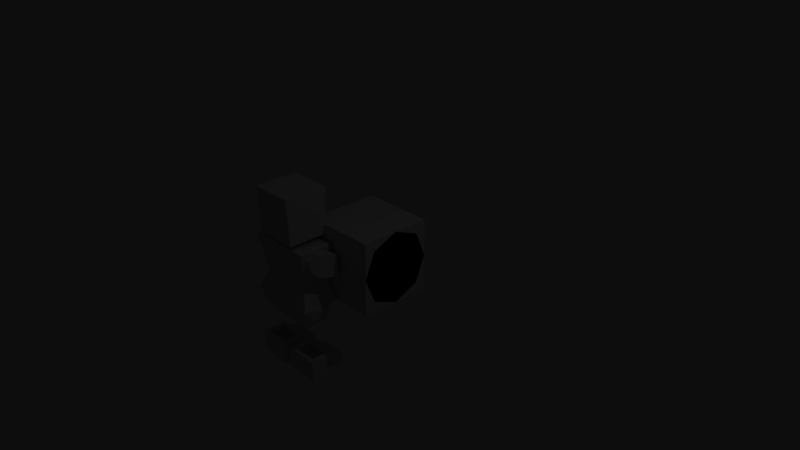 # Source: shapes.blend  (saved by Blender 2.79.0; exported with 4.5.12 LTS)
import bpy
from mathutils import Matrix  # noqa: F401  (used for matrix-valued properties, if any)

bpy.ops.wm.read_factory_settings(use_empty=True)
scene = bpy.context.scene
scene.name = 'Scene'

# ---- collections
col_collection_1 = bpy.data.collections.new('Collection 1'); scene.collection.children.link(col_collection_1)

# ---- materials (node trees are filled in below, after node groups)
mat_blank = bpy.data.materials.new('blank')
mat_blank.alpha_threshold = 0.0
mat_blank.use_transparent_shadow = False
mat_blank.roughness = 0.5
mat_blank.line_color = (0.0, 0.0, 0.0, 1.0)
mat_none = bpy.data.materials.new('None')
mat_none.alpha_threshold = 0.0
mat_none.use_transparent_shadow = False
mat_none.specular_color = (0.8, 0.8, 0.8)
mat_none.roughness = 0.5
mat_none.specular_intensity = 1.0

# ---- material node trees

# ---- world
world_world = bpy.data.worlds.new('World'); scene.world = world_world
world_world.color = (0.05088, 0.05088, 0.05088)
world_world.use_sun_shadow = False
world_world.sun_shadow_jitter_overblur = 0.0
world_world.cycles.sampling_method = 'MANUAL'

# ---- cameras
cam_camera = bpy.data.cameras.new('Camera')
cam_camera.clip_end = 100.0
cam_camera.lens = 35.0
cam_camera.sensor_width = 32.0
cam_camera.sensor_height = 18.0
cam_camera.ortho_scale = 7.314
cam_camera.dof.focus_distance = 0.0
cam_camera.dof.aperture_fstop = 128.0

# ---- lights
light_lamp = bpy.data.lights.new('Lamp', 'POINT')
light_lamp.transmission_factor = 0.0
light_lamp.cutoff_distance = 30.0
light_lamp.energy = 100.0
light_lamp.shadow_buffer_clip_start = 1.001
light_lamp.shadow_soft_size = 0.1
light_lamp.shadow_maximum_resolution = 0.006
light_lamp.use_absolute_resolution = True

# ---- meshes
me_icosphere = bpy.data.meshes.new('Icosphere')
me_icosphere.from_pydata([(1.11e-16, -0.5, -3.775e-08), (0.3618, -0.2236, 0.2629), (-0.1382, -0.2236, 0.4253), (-0.4472, -0.2236, -1.688e-08), (-0.1382, -0.2236, -0.4253), (0.3618, -0.2236, -0.2629), (0.1382, 0.2236, 0.4253), (-0.3618, 0.2236, 0.2629), (-0.3618, 0.2236, -0.2629), (0.1382, 0.2236, -0.4253), (0.4472, 0.2236, 1.688e-08), (-1.11e-16, 0.5, 3.775e-08), (-0.08123, -0.4253, 0.25), (0.2127, -0.4253, 0.1545), (0.1314, -0.2629, 0.4045), (0.4253, -0.2629, -1.985e-08), (0.2127, -0.4253, -0.1545), (-0.2629, -0.4253, -3.211e-08), (-0.3441, -0.2629, 0.25), (-0.08123, -0.4253, -0.25), (-0.3441, -0.2629, -0.25), (0.1314, -0.2629, -0.4045), (0.4755, -1.166e-08, 0.1545), (0.4755, 1.166e-08, -0.1545), (-1.11e-16, -3.775e-08, 0.5), (0.2939, -3.054e-08, 0.4045), (-0.4755, -1.166e-08, 0.1545), (-0.2939, -3.054e-08, 0.4045), (-0.2939, 3.054e-08, -0.4045), (-0.4755, 1.166e-08, -0.1545), (0.2939, 3.054e-08, -0.4045), (1.11e-16, 3.775e-08, -0.5), (0.3441, 0.2629, 0.25), (-0.1314, 0.2629, 0.4045), (-0.4253, 0.2629, 1.985e-08), (-0.1314, 0.2629, -0.4045), (0.3441, 0.2629, -0.25), (0.08123, 0.4253, 0.25), (0.2629, 0.4253, 3.211e-08), (-0.2127, 0.4253, 0.1545), (-0.2127, 0.4253, -0.1545), (0.08123, 0.4253, -0.25)], [], [(0, 13, 12), (1, 13, 15), (0, 12, 17), (0, 17, 19), (0, 19, 16), (1, 15, 22), (2, 14, 24), (3, 18, 26), (4, 20, 28), (5, 21, 30), (1, 22, 25), (2, 24, 27), (3, 26, 29), (4, 28, 31), (5, 30, 23), (6, 32, 37), (7, 33, 39), (8, 34, 40), (9, 35, 41), (10, 36, 38), (38, 41, 11), (38, 36, 41), (36, 9, 41), (41, 40, 11), (41, 35, 40), (35, 8, 40), (40, 39, 11), (40, 34, 39), (34, 7, 39), (39, 37, 11), (39, 33, 37), (33, 6, 37), (37, 38, 11), (37, 32, 38), (32, 10, 38), (23, 36, 10), (23, 30, 36), (30, 9, 36), (31, 35, 9), (31, 28, 35), (28, 8, 35), (29, 34, 8), (29, 26, 34), (26, 7, 34), (27, 33, 7), (27, 24, 33), (24, 6, 33), (25, 32, 6), (25, 22, 32), (22, 10, 32), (30, 31, 9), (30, 21, 31), (21, 4, 31), (28, 29, 8), (28, 20, 29), (20, 3, 29), (26, 27, 7), (26, 18, 27), (18, 2, 27), (24, 25, 6), (24, 14, 25), (14, 1, 25), (22, 23, 10), (22, 15, 23), (15, 5, 23), (16, 21, 5), (16, 19, 21), (19, 4, 21), (19, 20, 4), (19, 17, 20), (17, 3, 20), (17, 18, 3), (17, 12, 18), (12, 2, 18), (15, 16, 5), (15, 13, 16), (13, 0, 16), (12, 14, 2), (12, 13, 14), (13, 1, 14)])
me_icosphere.materials.append(mat_blank)
me_icosphere.use_remesh_preserve_volume = False
me_icosphere.use_remesh_preserve_attributes = False
me_icosphere.use_mirror_vertex_groups = False
me_icosphere.update()
me_cube_003 = bpy.data.meshes.new('Cube.003')
me_cube_003.from_pydata([(0.2, -0.05, -0.05), (-0.5, -0.05, -0.05), (-0.5, 0.05, -0.05), (0.2, 0.05, -0.05), (0.2, -0.05, 0.05), (-0.5, -0.05, 0.05), (-0.5, 0.05, 0.05), (0.2, 0.05, 0.05), (0.2, -0.348, -0.348), (0.2, 0.348, -0.348), (0.2, -0.348, 0.348), (0.2, 0.348, 0.348), (0.5, -1.454e-06, 1.102e-06), (0.2, -0.116, -0.348), (0.2, 0.116, -0.348), (0.2, -0.348, -0.116), (0.2, -0.348, 0.116), (0.2, 0.348, -0.116), (0.2, 0.348, 0.116), (0.2, -0.116, 0.348), (0.2, 0.116, 0.348), (0.2, -0.174, 0.174), (0.2, -0.174, -0.174), (0.2, 0.174, 0.174), (0.2, 0.174, -0.174)], [], [(0, 1, 2, 3), (4, 7, 6, 5), (0, 4, 5, 1), (1, 5, 6, 2), (2, 6, 7, 3), (4, 0, 3, 7), (24, 17, 9, 14), (8, 13, 14, 9, 12), (11, 20, 19, 10, 12), (10, 16, 15, 8, 12), (9, 17, 18, 11, 12), (15, 22, 13, 8), (22, 24, 14, 13), (10, 19, 21, 16), (16, 21, 22, 15), (19, 20, 23, 21), (21, 23, 24, 22), (20, 11, 18, 23), (23, 18, 17, 24)])
me_cube_003.materials.append(mat_blank)
me_cube_003.use_remesh_preserve_volume = False
me_cube_003.use_remesh_preserve_attributes = False
me_cube_003.use_mirror_vertex_groups = False
me_cube_003.update()
me_cube_002 = bpy.data.meshes.new('Cube.002')
me_cube_002.from_pydata([(3.775e-08, -0.5, 1.11e-16), (0.1, -0.4, 7.55e-09), (2.265e-08, -0.3, 6.661e-17), (-0.1, -0.4, -7.55e-09), (5.339e-08, -0.3536, -0.3536), (0.1, -0.2828, -0.2828), (3.203e-08, -0.2121, -0.2121), (-0.1, -0.2828, -0.2828), (3.775e-08, -4.52e-08, -0.5), (0.1, -3.01e-08, -0.4), (2.265e-08, -3.01e-08, -0.3), (-0.1, -4.52e-08, -0.4), (-1.243e-14, 0.3536, -0.3536), (0.1, 0.2828, -0.2828), (-8.882e-15, 0.2121, -0.2121), (-0.1, 0.2828, -0.2828), (-3.775e-08, 0.5, -4.371e-08), (0.1, 0.4, -2.742e-08), (-2.265e-08, 0.3, -2.623e-08), (-0.1, 0.4, -4.252e-08), (-5.339e-08, 0.3536, 0.3536), (0.1, 0.2828, 0.2828), (-3.203e-08, 0.2121, 0.2121), (-0.1, 0.2828, 0.2828), (-3.775e-08, -4.52e-08, 0.5), (0.1, -3.01e-08, 0.4), (-2.265e-08, -3.01e-08, 0.3), (-0.1, -4.52e-08, 0.4), (-2.842e-14, -0.3536, 0.3536), (0.1, -0.2828, 0.2828), (-1.776e-14, -0.2121, 0.2121), (-0.1, -0.2828, 0.2828)], [], [(0, 4, 5, 1), (1, 5, 6, 2), (2, 6, 7, 3), (3, 7, 4, 0), (4, 8, 9, 5), (5, 9, 10, 6), (6, 10, 11, 7), (7, 11, 8, 4), (8, 12, 13, 9), (9, 13, 14, 10), (10, 14, 15, 11), (11, 15, 12, 8), (12, 16, 17, 13), (13, 17, 18, 14), (14, 18, 19, 15), (15, 19, 16, 12), (16, 20, 21, 17), (17, 21, 22, 18), (18, 22, 23, 19), (19, 23, 20, 16), (20, 24, 25, 21), (21, 25, 26, 22), (22, 26, 27, 23), (23, 27, 24, 20), (24, 28, 29, 25), (25, 29, 30, 26), (26, 30, 31, 27), (27, 31, 28, 24), (28, 0, 1, 29), (29, 1, 2, 30), (30, 2, 3, 31), (31, 3, 0, 28)])
me_cube_002.materials.append(mat_blank)
me_cube_002.use_remesh_preserve_volume = False
me_cube_002.use_remesh_preserve_attributes = False
me_cube_002.use_mirror_vertex_groups = False
me_cube_002.update()
me_cube_001 = bpy.data.meshes.new('Cube.001')
me_cube_001.from_pydata([(-0.5, -4.52e-08, -0.5), (0.5, 3.03e-08, -0.5), (-0.5, -0.3536, -0.3536), (0.5, -0.3536, -0.3536), (-0.5, -0.5, -1.589e-08), (0.5, -0.5, 5.96e-08), (-0.5, -0.3536, 0.3536), (0.5, -0.3536, 0.3536), (-0.5, -1.488e-09, 0.5), (0.5, 7.401e-08, 0.5), (-0.5, 0.3536, 0.3536), (0.5, 0.3536, 0.3536), (-0.5, 0.5, -4.371e-08), (0.5, 0.5, 3.179e-08), (-0.5, 0.3536, -0.3536), (0.5, 0.3536, -0.3536)], [], [(0, 1, 3, 2), (2, 3, 5, 4), (4, 5, 7, 6), (6, 7, 9, 8), (8, 9, 11, 10), (10, 11, 13, 12), (3, 1, 15, 13, 11, 9, 7, 5), (12, 13, 15, 14), (14, 15, 1, 0), (0, 2, 4, 6, 8, 10, 12, 14)])
me_cube_001.materials.append(mat_blank)
me_cube_001.use_remesh_preserve_volume = False
me_cube_001.use_remesh_preserve_attributes = False
me_cube_001.use_mirror_vertex_groups = False
me_cube_001.update()
me_player_base_mesh_042 = bpy.data.meshes.new('player_base_Mesh.042')
me_player_base_mesh_042.from_pydata([(-0.09258, -0.5659, 0.6246), (-0.09258, -0.5026, 0.7021), (-0.06531, -0.5659, 0.7796), (-0.1634, -0.5659, 1.03), (-0.09258, -0.5026, 0.8571), (-0.1634, -0.4331, 0.9048), (-0.09258, -0.5659, 0.9347), (-0.1634, -0.4331, 0.9048), (-0.09258, -0.5026, 0.7021), (-0.1634, -0.4331, 0.6545), (-0.09258, -0.5026, 0.8571), (-0.1634, -0.7941, 0.9431), (-0.09258, -0.5659, 0.9347), (-0.1634, -0.5659, 1.03), (-0.09258, -0.7062, 0.8809), (-0.1634, -0.7941, 0.6162), (-0.09258, -0.7062, 0.8809), (-0.1634, -0.7941, 0.9431), (-0.09258, -0.7062, 0.6784), (-0.1634, -0.5659, 0.5293), (-0.09258, -0.7062, 0.6784), (-0.1634, -0.7941, 0.6162), (-0.09258, -0.5659, 0.6246), (-0.9589, -0.4331, 0.6545), (-0.1634, -0.5659, 0.5293), (-0.9589, -0.5659, 0.5293), (-0.1634, -0.4331, 0.6545), (-0.9589, -0.4331, 0.9048), (-0.1634, -0.4331, 0.6545), (-0.9589, -0.4331, 0.6545), (-0.1634, -0.4331, 0.9048), (-0.9589, -0.5659, 1.03), (-0.1634, -0.4331, 0.9048), (-0.9589, -0.4331, 0.9048), (-0.1634, -0.5659, 1.03), (-0.9589, -0.7941, 0.9431), (-0.1634, -0.5659, 1.03), (-0.9589, -0.5659, 1.03), (-0.1634, -0.7941, 0.9431), (-0.9589, -0.7941, 0.6162), (-0.1634, -0.7941, 0.9431), (-0.9589, -0.7941, 0.9431), (-0.1634, -0.7941, 0.6162), (-0.9589, -0.5659, 0.5293), (-0.1634, -0.7941, 0.6162), (-0.9589, -0.7941, 0.6162), (-0.1634, -0.5659, 0.5293), (-1.03, -0.5026, 0.7021), (-0.9589, -0.5659, 0.5293), (-1.03, -0.5659, 0.6246), (-0.9589, -0.4331, 0.6545), (-1.03, -0.5026, 0.8571), (-0.9589, -0.4331, 0.6545), (-1.03, -0.5026, 0.7021), (-0.9589, -0.4331, 0.9048), (-1.03, -0.5659, 0.9347), (-0.9589, -0.4331, 0.9048), (-1.03, -0.5026, 0.8571), (-0.9589, -0.5659, 1.03), (-1.03, -0.7062, 0.8809), (-0.9589, -0.5659, 1.03), (-1.03, -0.5659, 0.9347), (-0.9589, -0.7941, 0.9431), (-1.03, -0.7062, 0.6784), (-0.9589, -0.7941, 0.9431), (-1.03, -0.7062, 0.8809), (-0.9589, -0.7941, 0.6162), (-1.03, -0.5659, 0.6246), (-0.9589, -0.7941, 0.6162), (-1.03, -0.7062, 0.6784), (-0.9589, -0.5659, 0.5293), (-0.09258, -0.5026, 0.7021), (-0.09258, -0.5026, 0.8571), (-0.06531, -0.5659, 0.7796), (-0.1634, -0.4331, 0.6545), (-0.09258, -0.5659, 0.6246), (-0.1634, -0.5659, 0.5293), (-0.09258, -0.5026, 0.7021), (-1.057, -0.5659, 0.7796), (-1.03, -0.5659, 0.6246), (-1.03, -0.7062, 0.6784), (-0.09258, -0.5026, 0.8571), (-0.09258, -0.5659, 0.9347), (-0.06531, -0.5659, 0.7796), (-1.057, -0.5659, 0.7796), (-1.03, -0.7062, 0.6784), (-1.03, -0.7062, 0.8809), (-0.09258, -0.5659, 0.9347), (-0.09258, -0.7062, 0.8809), (-0.06531, -0.5659, 0.7796), (-1.057, -0.5659, 0.7796), (-1.03, -0.7062, 0.8809), (-1.03, -0.5659, 0.9347), (-0.09258, -0.7062, 0.8809), (-0.09258, -0.7062, 0.6784), (-0.06531, -0.5659, 0.7796), (-1.057, -0.5659, 0.7796), (-1.03, -0.5659, 0.9347), (-1.03, -0.5026, 0.8571), (-0.09258, -0.7062, 0.6784), (-0.09258, -0.5659, 0.6246), (-0.06531, -0.5659, 0.7796), (-1.057, -0.5659, 0.7796), (-1.03, -0.5026, 0.8571), (-1.03, -0.5026, 0.7021), (-1.057, -0.5659, 0.7796), (-1.03, -0.5026, 0.7021), (-1.03, -0.5659, 0.6246), (-0.1707, -1.418, 0.3768), (-0.3358, -1.556, 0.3676), (-0.3358, -1.418, 0.3768), (-0.1707, -1.556, 0.3676), (-0.09726, -1.363, 0.4227), (-0.3358, -1.418, 0.3768), (-0.4459, -1.363, 0.4227), (-0.1707, -1.418, 0.3768), (-0.03762, -1.281, 0.6383), (-0.501, -1.244, 0.6383), (-0.03762, -1.244, 0.6383), (-0.501, -1.281, 0.6383), (-0.03762, -1.281, 0.6383), (-0.03762, -1.556, 0.9686), (-0.03762, -1.556, 0.6383), (-0.03762, -1.244, 0.9686), (-0.03762, -1.244, 0.6383), (-0.03762, -1.556, 0.9686), (-0.501, -1.556, 0.9686), (-0.03762, -1.556, 0.6383), (-0.501, -1.556, 0.6383), (-0.09726, -1.556, 0.4227), (-0.4459, -1.556, 0.4227), (-0.3358, -1.556, 0.3676), (-0.1707, -1.556, 0.3676), (-0.09726, -1.363, 0.4227), (-0.03762, -1.556, 0.6383), (-0.09726, -1.556, 0.4227), (-0.03762, -1.281, 0.6383), (-0.3358, -1.418, 0.3768), (-0.4459, -1.556, 0.4227), (-0.4459, -1.363, 0.4227), (-0.3358, -1.556, 0.3676), (-0.501, -1.556, 0.9686), (-0.501, -1.281, 0.6383), (-0.501, -1.556, 0.6383), (-0.501, -1.244, 0.9686), (-0.501, -1.244, 0.6383), (-0.501, -1.556, 0.6383), (-0.4459, -1.363, 0.4227), (-0.4459, -1.556, 0.4227), (-0.501, -1.281, 0.6383), (-0.1707, -1.418, 0.3768), (-0.09726, -1.556, 0.4227), (-0.1707, -1.556, 0.3676), (-0.09726, -1.363, 0.4227), (-0.4352, -1.374, 0.9217), (-0.1034, -1.245, 0.9217), (-0.1034, -1.374, 0.9217), (-0.4352, -1.245, 0.9217), (-0.4352, -1.374, 0.6852), (-0.4352, -1.245, 0.9217), (-0.4352, -1.374, 0.9217), (-0.4352, -1.245, 0.6852), (-0.03762, -1.556, 0.9686), (-0.501, -1.244, 0.9686), (-0.501, -1.556, 0.9686), (-0.03762, -1.244, 0.9686), (-0.1034, -1.374, 0.9217), (-0.4352, -1.374, 0.6852), (-0.4352, -1.374, 0.9217), (-0.1034, -1.374, 0.6852), (-0.1034, -1.374, 0.9217), (-0.1034, -1.245, 0.6852), (-0.1034, -1.374, 0.6852), (-0.1034, -1.245, 0.9217), (-0.4352, -1.245, 0.6852), (-0.1034, -1.374, 0.6852), (-0.1034, -1.245, 0.6852), (-0.4352, -1.374, 0.6852), (-0.501, -1.281, 0.6383), (-0.09726, -1.363, 0.4227), (-0.4459, -1.363, 0.4227), (-0.03762, -1.281, 0.6383), (-0.1034, -1.245, 0.6852), (-0.501, -1.244, 0.6383), (-0.4352, -1.245, 0.6852), (-0.03762, -1.244, 0.6383), (-0.1034, -1.245, 0.9217), (-0.03762, -1.244, 0.9686), (-0.4352, -1.245, 0.9217), (-0.501, -1.244, 0.9686), (-0.4616, 0.2784, 0.8783), (-0.6615, 0.5444, 0.8783), (-0.6615, 0.2784, 0.8783), (-0.4616, 0.5444, 0.8783), (-0.07667, -0.5267, 1.019), (-1.046, -0.5267, 0.5049), (-0.07667, -0.5267, 0.5049), (-1.046, -0.5267, 1.019), (-1.012, 0.2927, 1.0), (-0.1114, 0.2927, 0.5234), (-1.012, 0.2927, 0.5234), (-0.1114, 0.2927, 1.0), (-0.6615, 0.2784, 0.8783), (-0.6615, 0.5444, 0.6784), (-0.6615, 0.2784, 0.6784), (-0.6615, 0.5444, 0.8783), (-0.4616, 0.2784, 0.8783), (-0.4616, 0.5444, 0.6784), (-0.4616, 0.5444, 0.8783), (-0.4616, 0.2784, 0.6784), (-0.6615, 0.2784, 0.6784), (-0.4616, 0.5444, 0.6784), (-0.4616, 0.2784, 0.6784), (-0.6615, 0.5444, 0.6784), (-0.6615, 0.5444, 0.6784), (-0.4616, 0.5444, 0.8783), (-0.4616, 0.5444, 0.6784), (-0.6615, 0.5444, 0.8783), (-0.1114, 0.2927, 0.5234), (-0.4116, -0.2597, 0.521), (-1.012, 0.2927, 0.5234), (-0.1837, -0.2597, 0.521), (-0.07667, -0.5267, 0.5049), (-1.046, -0.5267, 0.5049), (-0.9193, -0.2597, 0.521), (-0.9193, -0.2589, 0.9262), (-0.4123, -0.2589, 0.9262), (-1.012, 0.2927, 1.0), (-0.1838, -0.2589, 0.9262), (-0.1114, 0.2927, 1.0), (-0.1838, -0.2589, 0.9262), (-0.1837, -0.2595, 0.6466), (-0.1114, 0.2927, 1.0), (-0.1837, -0.2597, 0.521), (-0.1114, 0.2927, 0.5234), (-0.1838, -0.2589, 0.9262), (-0.4123, -0.2589, 0.9262), (-0.07667, -0.5267, 1.019), (-0.9193, -0.2589, 0.9262), (-1.046, -0.5267, 1.019), (-0.1837, -0.2597, 0.521), (-0.1837, -0.2595, 0.6466), (-0.07667, -0.5267, 0.5049), (-0.1838, -0.2589, 0.9262), (-0.07667, -0.5267, 1.019), (-0.9193, -0.2597, 0.521), (-0.9193, -0.2592, 0.8005), (-1.012, 0.2927, 0.5234), (-0.9193, -0.2589, 0.9262), (-1.012, 0.2927, 1.0), (-0.9193, -0.2589, 0.9262), (-0.9193, -0.2592, 0.8005), (-1.046, -0.5267, 1.019), (-0.9193, -0.2597, 0.521), (-1.046, -0.5267, 0.5049), (-0.7878, -1.556, 0.3676), (-0.9529, -1.418, 0.3768), (-0.7878, -1.418, 0.3768), (-0.9529, -1.556, 0.3676), (-0.7878, -1.418, 0.3768), (-1.026, -1.363, 0.4227), (-0.6777, -1.363, 0.4227), (-0.9529, -1.418, 0.3768), (-0.6226, -1.244, 0.6383), (-1.086, -1.281, 0.6383), (-1.086, -1.244, 0.6383), (-0.6226, -1.281, 0.6383), (-1.086, -1.556, 0.9686), (-1.086, -1.281, 0.6383), (-1.086, -1.556, 0.6383), (-1.086, -1.244, 0.9686), (-1.086, -1.244, 0.6383), (-1.086, -1.556, 0.6383), (-1.026, -1.363, 0.4227), (-1.026, -1.556, 0.4227), (-1.086, -1.281, 0.6383), (-0.6777, -1.556, 0.4227), (-0.7878, -1.418, 0.3768), (-0.6777, -1.363, 0.4227), (-0.7878, -1.556, 0.3676), (-0.6226, -1.281, 0.6383), (-0.6226, -1.556, 0.9686), (-0.6226, -1.556, 0.6383), (-0.6226, -1.244, 0.9686), (-0.6226, -1.244, 0.6383), (-0.9529, -1.556, 0.3676), (-0.7878, -1.556, 0.3676), (-1.026, -1.556, 0.4227), (-0.6777, -1.556, 0.4227), (-0.6226, -1.556, 0.6383), (-1.086, -1.556, 0.6383), (-0.6226, -1.556, 0.9686), (-1.086, -1.556, 0.9686), (-0.6777, -1.363, 0.4227), (-0.6226, -1.556, 0.6383), (-0.6777, -1.556, 0.4227), (-0.6226, -1.281, 0.6383), (-1.026, -1.556, 0.4227), (-0.9529, -1.418, 0.3768), (-0.9529, -1.556, 0.3676), (-1.026, -1.363, 0.4227), (-1.02, -1.245, 0.9217), (-0.6884, -1.374, 0.9217), (-1.02, -1.374, 0.9217), (-0.6884, -1.245, 0.9217), (-0.6884, -1.245, 0.9217), (-0.6884, -1.374, 0.6852), (-0.6884, -1.374, 0.9217), (-0.6884, -1.245, 0.6852), (-0.6226, -1.244, 0.9686), (-1.086, -1.556, 0.9686), (-0.6226, -1.556, 0.9686), (-1.086, -1.244, 0.9686), (-0.6884, -1.374, 0.6852), (-1.02, -1.374, 0.9217), (-0.6884, -1.374, 0.9217), (-1.02, -1.374, 0.6852), (-1.02, -1.245, 0.6852), (-1.02, -1.374, 0.9217), (-1.02, -1.374, 0.6852), (-1.02, -1.245, 0.9217), (-1.02, -1.374, 0.6852), (-0.6884, -1.245, 0.6852), (-1.02, -1.245, 0.6852), (-0.6884, -1.374, 0.6852), (-1.026, -1.363, 0.4227), (-0.6226, -1.281, 0.6383), (-0.6777, -1.363, 0.4227), (-1.086, -1.281, 0.6383), (-0.6884, -1.245, 0.9217), (-0.6226, -1.244, 0.9686), (-0.6884, -1.245, 0.6852), (-1.086, -1.244, 0.9686), (-1.02, -1.245, 0.9217), (-1.086, -1.244, 0.6383), (-1.02, -1.245, 0.6852), (-0.6226, -1.244, 0.6383), (-0.8615, 1.009, 1.07), (-0.2616, 0.3662, 1.036), (-0.2616, 1.009, 1.07), (-0.8615, 0.3662, 1.036), (-0.8615, 1.009, 0.47), (-0.2616, 0.3662, 0.5044), (-0.8615, 0.3662, 0.5044), (-0.2616, 1.009, 0.47), (-0.7174, 0.387, 0.6032), (-0.4058, 0.1976, 0.6032), (-0.7174, 0.1976, 0.6032), (-0.4058, 0.387, 0.6032), (-0.7174, 0.387, 0.9257), (-0.4058, 0.1976, 0.9257), (-0.4058, 0.387, 0.9257), (-0.7174, 0.1976, 0.9257), (-0.2616, 0.3662, 0.5044), (-0.2616, 1.009, 1.07), (-0.2616, 0.3662, 1.036), (-0.2616, 1.009, 0.47), (-0.2616, 1.009, 0.47), (-0.8615, 1.009, 1.07), (-0.2616, 1.009, 1.07), (-0.8615, 1.009, 0.47), (-0.8615, 1.009, 0.47), (-0.8615, 0.3662, 1.036), (-0.8615, 1.009, 1.07), (-0.8615, 0.3662, 0.5044), (-0.8615, 0.3662, 0.5044), (-0.2616, 0.3662, 1.036), (-0.8615, 0.3662, 1.036), (-0.2616, 0.3662, 0.5044), (-0.7174, 0.1976, 0.9257), (-0.7174, 0.387, 0.6032), (-0.7174, 0.1976, 0.6032), (-0.7174, 0.387, 0.9257), (-0.4058, 0.1976, 0.6032), (-0.4058, 0.387, 0.9257), (-0.4058, 0.1976, 0.9257), (-0.4058, 0.387, 0.6032), (-0.9833, -0.1452, 0.8111), (-1.171, 0.009905, 0.5428), (-0.954, 0.006278, 0.5599), (-1.2, -0.1415, 0.7939), (-0.9228, 0.2568, 0.7851), (-0.93, 0.2189, 0.869), (-0.9303, 0.2067, 0.6522), (-0.9833, -0.1452, 0.8111), (-0.9534, 0.08685, 0.9179), (-0.954, 0.006278, 0.5599), (-0.8156, 0.1892, 0.8201), (-0.9755, 0.08922, 0.8202), (-0.8156, 0.08923, 0.8201), (-0.9755, 0.1892, 0.8201), (-0.8156, 0.1892, 0.7202), (-0.9755, 0.1892, 0.8201), (-0.8156, 0.1892, 0.8201), (-0.9755, 0.1892, 0.7202), (-0.8156, 0.08923, 0.7202), (-0.9755, 0.1892, 0.7202), (-0.8156, 0.1892, 0.7202), (-0.9755, 0.08922, 0.7202), (-0.8156, 0.08923, 0.8201), (-0.9755, 0.08922, 0.7202), (-0.8156, 0.08923, 0.7202), (-0.9755, 0.08922, 0.8202), (-0.8156, 0.08923, 0.8201), (-0.8156, 0.1892, 0.7202), (-0.8156, 0.1892, 0.8201), (-0.8156, 0.08923, 0.7202), (-1.068, 0.2212, 0.8581), (-0.9534, 0.08685, 0.9179), (-0.93, 0.2189, 0.869), (-1.14, 0.08997, 0.9031), (-1.117, 0.2099, 0.6374), (-0.9228, 0.2568, 0.7851), (-0.9303, 0.2067, 0.6522), (-1.061, 0.2591, 0.7741), (-0.9534, 0.08685, 0.9179), (-1.2, -0.1415, 0.7939), (-0.9833, -0.1452, 0.8111), (-1.14, 0.08997, 0.9031), (-0.9228, 0.2568, 0.7851), (-1.068, 0.2212, 0.8581), (-0.93, 0.2189, 0.869), (-1.061, 0.2591, 0.7741), (-0.954, 0.006278, 0.5599), (-1.117, 0.2099, 0.6374), (-0.9303, 0.2067, 0.6522), (-1.171, 0.009905, 0.5428), (-1.2, -0.1415, 0.7939), (-1.117, 0.2099, 0.6374), (-1.171, 0.009905, 0.5428), (-1.14, 0.08997, 0.9031), (-1.061, 0.2591, 0.7741), (-1.068, 0.2212, 0.8581), (-1.273, -0.6216, 0.3547), (-1.355, -0.6344, 0.3871), (-1.352, -0.6094, 0.3548), (-1.277, -0.6466, 0.387), (-1.295, -0.7303, 0.3202), (-1.355, -0.6344, 0.3871), (-1.277, -0.6466, 0.387), (-1.372, -0.7156, 0.3222), (-1.38, -0.7657, 0.3869), (-1.295, -0.7303, 0.3202), (-1.303, -0.7803, 0.3849), (-1.372, -0.7156, 0.3222), (-1.28, -0.632, 0.1933), (-1.35, -0.5693, 0.1331), (-1.272, -0.5839, 0.1311), (-1.357, -0.6174, 0.1953), (-1.117, -0.6322, 0.243), (-1.079, -0.4306, 0.2729), (-1.108, -0.5695, 0.1619), (-1.088, -0.4933, 0.354), (-1.04, -0.6469, 0.2409), (-1.108, -0.5695, 0.1619), (-1.03, -0.5841, 0.1599), (-1.117, -0.6322, 0.243), (-1.34, -0.5362, 0.2602), (-1.28, -0.632, 0.1933), (-1.262, -0.5484, 0.2601), (-1.357, -0.6174, 0.1953), (-1.088, -0.4933, 0.354), (-1.04, -0.6469, 0.2409), (-1.011, -0.508, 0.3519), (-1.117, -0.6322, 0.243), (-1.283, -0.6571, 0.2256), (-1.344, -0.5612, 0.2926), (-1.266, -0.5734, 0.2925), (-1.361, -0.6424, 0.2277), (-1.352, -0.6094, 0.3548), (-1.291, -0.7052, 0.2878), (-1.273, -0.6216, 0.3547), (-1.369, -0.6906, 0.2899), (-1.369, -0.6906, 0.2899), (-1.283, -0.6571, 0.2256), (-1.291, -0.7052, 0.2878), (-1.361, -0.6424, 0.2277), (-1.34, -0.5362, 0.2602), (-1.266, -0.5734, 0.2925), (-1.344, -0.5612, 0.2926), (-1.262, -0.5484, 0.2601), (-1.363, -0.6845, 0.4518), (-1.372, -0.7156, 0.3222), (-1.38, -0.7657, 0.3869), (-1.355, -0.6344, 0.3871), (-1.326, -0.5076, 0.5931), (-1.311, -0.4094, 0.4663), (-1.352, -0.6094, 0.3548), (-1.344, -0.5612, 0.2926), (-1.361, -0.6424, 0.2277), (-1.369, -0.6906, 0.2899), (-1.34, -0.5362, 0.2602), (-1.296, -0.3112, 0.3394), (-1.35, -0.5693, 0.1331), (-1.357, -0.6174, 0.1953), (-1.291, -0.7052, 0.2878), (-1.283, -0.6571, 0.2256), (-1.273, -0.6216, 0.3547), (-1.266, -0.5734, 0.2925), (-1.28, -0.632, 0.1933), (-1.272, -0.5839, 0.1311), (-1.262, -0.5484, 0.2601), (-1.234, -0.4013, 0.277), (-1.241, -0.4495, 0.3392), (-1.264, -0.5978, 0.5307), (-1.277, -0.6466, 0.387), (-1.285, -0.6967, 0.4517), (-1.295, -0.7303, 0.3202), (-1.303, -0.7803, 0.3849), (-1.326, -0.5076, 0.5931), (-1.016, -0.5661, 0.585), (-1.311, -0.4094, 0.4663), (-0.9852, -0.3697, 0.3312), (-1.296, -0.3112, 0.3394), (-1.272, -0.5839, 0.1311), (-1.35, -0.5693, 0.1331), (-1.234, -0.4013, 0.277), (-1.296, -0.3112, 0.3394), (-0.9852, -0.3697, 0.3312), (-1.079, -0.4306, 0.2729), (-1.03, -0.5841, 0.1599), (-1.108, -0.5695, 0.1619), (-1.04, -0.6469, 0.2409), (-1.03, -0.5841, 0.1599), (-1.011, -0.508, 0.3519), (-0.9852, -0.3697, 0.3312), (-1.016, -0.5661, 0.585), (-1.031, -0.6417, 0.5246), (-1.031, -0.6417, 0.5246), (-1.016, -0.5661, 0.585), (-1.264, -0.5978, 0.5307), (-1.326, -0.5076, 0.5931), (-1.363, -0.6845, 0.4518), (-1.285, -0.6967, 0.4517), (-1.303, -0.7803, 0.3849), (-1.38, -0.7657, 0.3869), (-1.011, -0.508, 0.3519), (-1.031, -0.6417, 0.5246), (-1.088, -0.4933, 0.354), (-1.264, -0.5978, 0.5307), (-1.241, -0.4495, 0.3392), (-1.234, -0.4013, 0.277), (-1.079, -0.4306, 0.2729), (0.0479, 0.2201, 0.5672), (-0.1399, -0.08812, 0.5993), (-0.1692, 0.2041, 0.5743), (0.07723, -0.07209, 0.5922), (-0.1931, 0.07889, 0.928), (-0.2004, 0.1691, 0.9093), (-0.1928, 0.2472, 0.7907), (-0.1399, -0.08812, 0.5993), (-0.1692, 0.2041, 0.5743), (-0.1698, -0.03821, 0.8498), (-0.1476, 0.04226, 0.7943), (-0.3076, 0.101, 0.8752), (-0.3076, 0.04226, 0.7943), (-0.1476, 0.101, 0.8752), (-0.1476, 0.101, 0.8752), (-0.3076, 0.1819, 0.8165), (-0.3076, 0.101, 0.8752), (-0.1476, 0.1819, 0.8165), (-0.1476, 0.1819, 0.8165), (-0.3076, 0.1232, 0.7356), (-0.3076, 0.1819, 0.8165), (-0.1476, 0.1232, 0.7356), (-0.1476, 0.1232, 0.7356), (-0.3076, 0.04226, 0.7943), (-0.3076, 0.1232, 0.7356), (-0.1476, 0.04226, 0.7943), (-0.3076, 0.1819, 0.8165), (-0.3076, 0.04226, 0.7943), (-0.3076, 0.101, 0.8752), (-0.3076, 0.1232, 0.7356), (-0.1698, -0.03821, 0.8498), (-0.05507, 0.08908, 0.9234), (-0.1931, 0.07889, 0.928), (0.01729, -0.02439, 0.8437), (-0.2004, 0.1691, 0.9093), (-0.00577, 0.261, 0.7846), (-0.1928, 0.2472, 0.7907), (-0.06235, 0.1793, 0.9047), (0.07723, -0.07209, 0.5922), (-0.1698, -0.03821, 0.8498), (-0.1399, -0.08812, 0.5993), (0.01729, -0.02439, 0.8437), (-0.05507, 0.08908, 0.9234), (-0.2004, 0.1691, 0.9093), (-0.1931, 0.07889, 0.928), (-0.06235, 0.1793, 0.9047), (-0.00577, 0.261, 0.7846), (-0.1692, 0.2041, 0.5743), (-0.1928, 0.2472, 0.7907), (0.0479, 0.2201, 0.5672), (-0.00577, 0.261, 0.7846), (0.07723, -0.07209, 0.5922), (0.0479, 0.2201, 0.5672), (0.01729, -0.02439, 0.8437), (-0.06235, 0.1793, 0.9047), (-0.05507, 0.08908, 0.9234), (0.1407, -0.03563, -0.09881), (0.06477, 0.009396, -0.08694), (0.1432, 0.005291, -0.09608), (0.06231, -0.03153, -0.08966), (0.1407, -0.03563, -0.09881), (0.0545, -0.02387, -0.1976), (0.06231, -0.03153, -0.08966), (0.1332, -0.0282, -0.2036), (0.0545, -0.02387, -0.1976), (0.1282, -0.11, -0.2091), (0.04958, -0.1057, -0.2031), (0.1332, -0.0282, -0.2036), (0.1475, 0.211, -0.1877), (0.06414, 0.1367, -0.1869), (0.06887, 0.2154, -0.1817), (0.1428, 0.1323, -0.1929), (-0.0714, 0.2073, 0.0659), (-0.09054, 0.1175, -0.1202), (-0.08438, 0.22, -0.1133), (-0.07756, 0.1047, 0.05908), (-0.08438, 0.22, -0.1133), (-0.1692, 0.1218, -0.1142), (-0.163, 0.2244, -0.1073), (-0.09054, 0.1175, -0.1202), (0.06414, 0.1367, -0.1869), (0.1504, 0.1249, -0.08812), (0.07196, 0.129, -0.07897), (0.1428, 0.1323, -0.1929), (-0.1692, 0.1218, -0.1142), (-0.07756, 0.1047, 0.05908), (-0.1562, 0.1091, 0.06508), (-0.09054, 0.1175, -0.1202), (0.1479, 0.08399, -0.09085), (0.06169, 0.09575, -0.1897), (0.0695, 0.08809, -0.0817), (0.1404, 0.09142, -0.1957), (0.05696, 0.01705, -0.1949), (0.1432, 0.005291, -0.09608), (0.06477, 0.009396, -0.08694), (0.1356, 0.01272, -0.2009), (0.06169, 0.09575, -0.1897), (0.1356, 0.01272, -0.2009), (0.05696, 0.01705, -0.1949), (0.1404, 0.09142, -0.1957), (0.0695, 0.08809, -0.0817), (0.1504, 0.1249, -0.08812), (0.1479, 0.08399, -0.09085), (0.07196, 0.129, -0.07897), (0.06169, 0.09575, -0.1897), (0.06477, 0.009396, -0.08694), (0.0695, 0.08809, -0.0817), (0.05696, 0.01705, -0.1949), (0.05739, -0.1134, -0.09511), (0.0545, -0.02387, -0.1976), (0.04958, -0.1057, -0.2031), (0.06231, -0.03153, -0.08966), (0.06663, -0.1224, 0.03252), (0.0812, 0.12, 0.04866), (0.07196, 0.129, -0.07897), (0.08593, 0.1987, 0.0539), (0.06887, 0.2154, -0.1817), (0.06414, 0.1367, -0.1869), (0.162, 0.02688, 0.1347), (0.1407, -0.03563, -0.09881), (0.1432, 0.005291, -0.09608), (0.1524, -0.1337, 0.124), (0.1358, -0.1175, -0.1043), (0.1332, -0.0282, -0.2036), (0.1282, -0.11, -0.2091), (0.1428, 0.1323, -0.1929), (0.1475, 0.211, -0.1877), (0.1504, 0.1249, -0.08812), (0.1717, 0.1874, 0.1454), (0.1479, 0.08399, -0.09085), (0.1404, 0.09142, -0.1957), (0.1356, 0.01272, -0.2009), (0.1717, 0.1874, 0.1454), (-0.143, 0.2047, 0.1694), (0.162, 0.02688, 0.1347), (-0.1623, -0.1164, 0.148), (0.1524, -0.1337, 0.124), (0.06663, -0.1224, 0.03252), (-0.1623, -0.1164, 0.148), (-0.1694, -0.1094, 0.05053), (0.1524, -0.1337, 0.124), (0.1358, -0.1175, -0.1043), (0.05739, -0.1134, -0.09511), (0.04958, -0.1057, -0.2031), (0.1282, -0.11, -0.2091), (-0.08438, 0.22, -0.1133), (-0.163, 0.2244, -0.1073), (-0.0714, 0.2073, 0.0659), (-0.143, 0.2047, 0.1694), (0.08593, 0.1987, 0.0539), (0.1717, 0.1874, 0.1454), (0.1475, 0.211, -0.1877), (0.06887, 0.2154, -0.1817), (-0.1694, -0.1094, 0.05053), (-0.1623, -0.1164, 0.148), (-0.1562, 0.1091, 0.06508), (-0.143, 0.2047, 0.1694), (-0.163, 0.2244, -0.1073), (-0.1692, 0.1218, -0.1142), (-0.0714, 0.2073, 0.0659), (0.08593, 0.1987, 0.0539), (-0.07756, 0.1047, 0.05908), (0.0812, 0.12, 0.04866), (0.06663, -0.1224, 0.03252), (-0.1694, -0.1094, 0.05053), (-0.1562, 0.1091, 0.06508)], [], [(0, 1, 2), (3, 4, 5), (4, 3, 6), (7, 8, 9), (8, 7, 10), (11, 12, 13), (12, 11, 14), (15, 16, 17), (16, 15, 18), (19, 20, 21), (20, 19, 22), (23, 24, 25), (24, 23, 26), (27, 28, 29), (28, 27, 30), (31, 32, 33), (32, 31, 34), (35, 36, 37), (36, 35, 38), (39, 40, 41), (40, 39, 42), (43, 44, 45), (44, 43, 46), (47, 48, 49), (48, 47, 50), (51, 52, 53), (52, 51, 54), (55, 56, 57), (56, 55, 58), (59, 60, 61), (60, 59, 62), (63, 64, 65), (64, 63, 66), (67, 68, 69), (68, 67, 70), (71, 72, 73), (74, 75, 76), (75, 74, 77), (78, 79, 80), (81, 82, 83), (84, 85, 86), (87, 88, 89), (90, 91, 92), (93, 94, 95), (96, 97, 98), (99, 100, 101), (102, 103, 104), (105, 106, 107), (108, 109, 110), (109, 108, 111), (112, 113, 114), (113, 112, 115), (116, 117, 118), (117, 116, 119), (120, 121, 122), (121, 120, 123), (124, 123, 120), (125, 126, 127), (128, 127, 126), (127, 128, 129), (130, 129, 128), (131, 129, 130), (129, 131, 132), (133, 134, 135), (134, 133, 136), (137, 138, 139), (138, 137, 140), (141, 142, 143), (144, 142, 141), (142, 144, 145), (146, 147, 148), (147, 146, 149), (150, 151, 152), (151, 150, 153), (154, 155, 156), (155, 154, 157), (158, 159, 160), (159, 158, 161), (162, 163, 164), (163, 162, 165), (166, 167, 168), (167, 166, 169), (170, 171, 172), (171, 170, 173), (174, 175, 176), (175, 174, 177), (178, 179, 180), (179, 178, 181), (182, 183, 184), (183, 182, 185), (186, 185, 182), (185, 186, 187), (188, 187, 186), (187, 188, 189), (184, 189, 188), (189, 184, 183), (190, 191, 192), (191, 190, 193), (194, 195, 196), (195, 194, 197), (198, 199, 200), (199, 198, 201), (202, 203, 204), (203, 202, 205), (206, 207, 208), (207, 206, 209), (210, 211, 212), (211, 210, 213), (214, 215, 216), (215, 214, 217), (218, 219, 220), (221, 219, 218), (222, 219, 221), (223, 219, 222), (224, 219, 223), (219, 224, 220), (225, 226, 227), (228, 227, 226), (227, 228, 229), (230, 231, 232), (233, 232, 231), (232, 233, 234), (235, 236, 237), (238, 237, 236), (237, 238, 239), (240, 241, 242), (243, 242, 241), (242, 243, 244), (245, 246, 247), (248, 247, 246), (247, 248, 249), (250, 251, 252), (253, 252, 251), (252, 253, 254), (255, 256, 257), (256, 255, 258), (259, 260, 261), (260, 259, 262), (263, 264, 265), (264, 263, 266), (267, 268, 269), (270, 268, 267), (268, 270, 271), (272, 273, 274), (273, 272, 275), (276, 277, 278), (277, 276, 279), (280, 281, 282), (281, 280, 283), (284, 283, 280), (285, 286, 287), (288, 287, 286), (289, 287, 288), (287, 289, 290), (291, 290, 289), (290, 291, 292), (293, 294, 295), (294, 293, 296), (297, 298, 299), (298, 297, 300), (301, 302, 303), (302, 301, 304), (305, 306, 307), (306, 305, 308), (309, 310, 311), (310, 309, 312), (313, 314, 315), (314, 313, 316), (317, 318, 319), (318, 317, 320), (321, 322, 323), (322, 321, 324), (325, 326, 327), (326, 325, 328), (329, 330, 331), (330, 329, 332), (333, 332, 329), (332, 333, 334), (335, 334, 333), (334, 335, 336), (331, 336, 335), (336, 331, 330), (337, 338, 339), (338, 337, 340), (341, 342, 343), (342, 341, 344), (345, 346, 347), (346, 345, 348), (349, 350, 351), (350, 349, 352), (353, 354, 355), (354, 353, 356), (357, 358, 359), (358, 357, 360), (361, 362, 363), (362, 361, 364), (365, 366, 367), (366, 365, 368), (369, 370, 371), (370, 369, 372), (373, 374, 375), (374, 373, 376), (377, 378, 379), (378, 377, 380), (381, 382, 383), (384, 382, 385), (382, 384, 383), (386, 383, 384), (387, 388, 389), (388, 387, 390), (391, 392, 393), (392, 391, 394), (395, 396, 397), (396, 395, 398), (399, 400, 401), (400, 399, 402), (403, 404, 405), (404, 403, 406), (407, 408, 409), (408, 407, 410), (411, 412, 413), (412, 411, 414), (415, 416, 417), (416, 415, 418), (419, 420, 421), (420, 419, 422), (423, 424, 425), (424, 423, 426), (427, 428, 429), (430, 428, 427), (428, 430, 431), (432, 431, 430), (433, 434, 435), (434, 433, 436), (437, 438, 439), (438, 437, 440), (441, 442, 443), (442, 441, 444), (445, 446, 447), (446, 445, 448), (449, 450, 451), (450, 449, 452), (453, 454, 455), (454, 453, 456), (457, 458, 459), (458, 457, 460), (461, 462, 463), (462, 461, 464), (465, 466, 467), (466, 465, 468), (469, 470, 471), (470, 469, 472), (473, 474, 475), (474, 473, 476), (477, 478, 479), (478, 477, 480), (481, 482, 483), (482, 481, 484), (485, 484, 481), (486, 484, 485), (484, 486, 487), (488, 487, 486), (489, 487, 488), (487, 489, 490), (488, 486, 491), (492, 491, 486), (493, 491, 492), (491, 493, 494), (495, 496, 497), (498, 497, 496), (499, 500, 501), (502, 501, 500), (503, 501, 502), (501, 503, 498), (498, 503, 497), (504, 497, 503), (497, 504, 505), (506, 505, 504), (505, 506, 507), (508, 507, 506), (509, 510, 511), (512, 511, 510), (511, 512, 513), (514, 515, 516), (517, 516, 515), (518, 516, 517), (516, 518, 519), (520, 519, 518), (519, 520, 521), (522, 523, 524), (525, 524, 523), (526, 524, 525), (524, 526, 527), (528, 529, 530), (531, 530, 529), (532, 530, 531), (530, 532, 533), (533, 532, 534), (535, 534, 532), (536, 537, 538), (539, 538, 537), (540, 538, 539), (541, 538, 540), (538, 541, 542), (543, 544, 545), (544, 543, 546), (547, 548, 549), (550, 549, 551), (549, 550, 547), (552, 547, 550), (553, 554, 555), (554, 553, 556), (557, 558, 559), (558, 557, 560), (561, 562, 563), (562, 561, 564), (565, 566, 567), (566, 565, 568), (569, 570, 571), (570, 569, 572), (573, 574, 575), (574, 573, 576), (577, 578, 579), (578, 577, 580), (581, 582, 583), (582, 581, 584), (585, 586, 587), (586, 585, 588), (589, 590, 591), (590, 589, 592), (593, 594, 595), (594, 593, 596), (597, 596, 593), (596, 597, 598), (599, 600, 601), (600, 599, 602), (603, 604, 605), (604, 603, 606), (607, 608, 609), (608, 607, 610), (611, 612, 613), (612, 611, 614), (615, 616, 617), (616, 615, 618), (619, 620, 621), (620, 619, 622), (623, 624, 625), (624, 623, 626), (627, 628, 629), (628, 627, 630), (631, 632, 633), (632, 631, 634), (635, 636, 637), (636, 635, 638), (639, 640, 641), (640, 639, 642), (643, 644, 645), (644, 643, 646), (647, 648, 649), (648, 647, 650), (651, 652, 653), (652, 651, 654), (655, 654, 651), (654, 655, 648), (656, 648, 655), (648, 656, 649), (649, 656, 657), (658, 657, 656), (659, 657, 658), (657, 659, 660), (661, 662, 663), (664, 662, 661), (665, 662, 664), (662, 665, 666), (667, 666, 665), (668, 669, 670), (671, 670, 669), (661, 670, 671), (670, 661, 672), (663, 672, 661), (672, 663, 673), (674, 673, 663), (675, 676, 677), (678, 677, 676), (677, 678, 679), (680, 681, 682), (681, 680, 683), (683, 680, 684), (685, 684, 680), (686, 684, 685), (684, 686, 687), (688, 689, 690), (691, 690, 689), (690, 691, 692), (693, 692, 691), (694, 692, 693), (692, 694, 695), (696, 697, 698), (699, 698, 697), (700, 698, 699), (698, 700, 701), (702, 703, 704), (705, 704, 703), (706, 704, 705), (707, 704, 706), (704, 707, 708)])
me_player_base_mesh_042.polygons.foreach_set('use_smooth', [True] * 406)
_k = set([(0, 1), (0, 2), (1, 2), (3, 4), (3, 5), (3, 6), (4, 5), (4, 6), (7, 9), (7, 10), (8, 9), (8, 10), (11, 13), (11, 14), (12, 13), (12, 14), (15, 17), (15, 18), (16, 17), (16, 18), (19, 21), (19, 22), (20, 21), (20, 22), (23, 25), (23, 26), (24, 25), (24, 26), (27, 29), (27, 30), (28, 29), (28, 30), (31, 33), (31, 34), (32, 33), (32, 34), (35, 37), (35, 38), (36, 37), (36, 38), (39, 41), (39, 42), (40, 41), (40, 42), (43, 45), (43, 46), (44, 45), (44, 46), (47, 48), (47, 49), (47, 50), (48, 49), (48, 50), (51, 53), (51, 54), (52, 53), (52, 54), (55, 56), (55, 57), (55, 58), (56, 57), (56, 58), (59, 61), (59, 62), (60, 61), (60, 62), (63, 65), (63, 66), (64, 65), (64, 66), (67, 69), (67, 70), (68, 69), (68, 70), (71, 72), (71, 73), (72, 73), (74, 75), (74, 76), (74, 77), (75, 76), (75, 77), (78, 79), (78, 80), (79, 80), (81, 82), (81, 83), (82, 83), (84, 85), (84, 86), (85, 86), (87, 88), (87, 89), (88, 89), (90, 91), (90, 92), (91, 92), (93, 94), (93, 95), (94, 95), (96, 97), (96, 98), (97, 98), (99, 100), (99, 101), (100, 101), (102, 103), (102, 104), (103, 104), (105, 106), (105, 107), (106, 107), (108, 110), (108, 111), (109, 110), (109, 111), (112, 114), (112, 115), (113, 114), (113, 115), (116, 118), (116, 119), (117, 118), (117, 119), (120, 122), (120, 124), (121, 122), (121, 123), (123, 124), (125, 126), (125, 127), (126, 128), (127, 129), (128, 130), (129, 132), (130, 131), (131, 132), (133, 135), (133, 136), (134, 135), (134, 136), (137, 138), (137, 139), (137, 140), (138, 139), (138, 140), (141, 143), (141, 144), (142, 143), (142, 145), (144, 145), (146, 148), (146, 149), (147, 148), (147, 149), (150, 151), (150, 152), (150, 153), (151, 152), (151, 153), (154, 156), (154, 157), (155, 156), (155, 157), (158, 160), (158, 161), (159, 160), (159, 161), (162, 164), (162, 165), (163, 164), (163, 165), (166, 168), (166, 169), (167, 168), (167, 169), (170, 172), (170, 173), (171, 172), (171, 173), (174, 176), (174, 177), (175, 176), (175, 177), (178, 180), (178, 181), (179, 180), (179, 181), (182, 183), (182, 184), (182, 185), (182, 186), (183, 184), (183, 185), (183, 189), (184, 188), (184, 189), (185, 186), (185, 187), (186, 187), (186, 188), (187, 188), (187, 189), (188, 189), (190, 192), (190, 193), (191, 192), (191, 193), (194, 196), (194, 197), (195, 196), (195, 197), (198, 200), (198, 201), (199, 200), (199, 201), (202, 204), (202, 205), (203, 204), (203, 205), (206, 208), (206, 209), (207, 208), (207, 209), (210, 212), (210, 213), (211, 212), (211, 213), (214, 216), (214, 217), (215, 216), (215, 217), (218, 220), (218, 221), (219, 221), (219, 224), (220, 224), (221, 222), (222, 223), (223, 224), (225, 226), (225, 227), (226, 228), (227, 229), (228, 229), (230, 231), (230, 232), (231, 233), (232, 234), (233, 234), (235, 236), (235, 237), (236, 238), (237, 239), (238, 239), (240, 241), (240, 242), (241, 243), (242, 244), (243, 244), (245, 246), (245, 247), (246, 248), (247, 249), (248, 249), (250, 251), (250, 252), (251, 253), (252, 254), (253, 254), (255, 257), (255, 258), (256, 257), (256, 258), (259, 261), (259, 262), (260, 261), (260, 262), (263, 265), (263, 266), (264, 265), (264, 266), (267, 269), (267, 270), (268, 269), (268, 271), (270, 271), (272, 274), (272, 275), (273, 274), (273, 275), (276, 277), (276, 278), (276, 279), (277, 278), (277, 279), (280, 282), (280, 284), (281, 282), (281, 283), (283, 284), (285, 286), (285, 287), (286, 288), (287, 290), (288, 289), (289, 291), (290, 292), (291, 292), (293, 295), (293, 296), (294, 295), (294, 296), (297, 298), (297, 299), (297, 300), (298, 299), (298, 300), (301, 303), (301, 304), (302, 303), (302, 304), (305, 307), (305, 308), (306, 307), (306, 308), (309, 311), (309, 312), (310, 311), (310, 312), (313, 315), (313, 316), (314, 315), (314, 316), (317, 319), (317, 320), (318, 319), (318, 320), (321, 323), (321, 324), (322, 323), (322, 324), (325, 327), (325, 328), (326, 327), (326, 328), (329, 330), (329, 331), (329, 333), (330, 332), (330, 336), (331, 335), (331, 336), (332, 333), (332, 334), (333, 335), (334, 335), (334, 336), (337, 339), (337, 340), (338, 339), (338, 340), (341, 343), (341, 344), (342, 343), (342, 344), (345, 347), (345, 348), (346, 347), (346, 348), (349, 351), (349, 352), (350, 351), (350, 352), (353, 355), (353, 356), (354, 355), (354, 356), (357, 359), (357, 360), (358, 359), (358, 360), (361, 363), (361, 364), (362, 363), (362, 364), (365, 367), (365, 368), (366, 367), (366, 368), (369, 371), (369, 372), (370, 371), (370, 372), (373, 375), (373, 376), (374, 375), (374, 376), (377, 379), (377, 380), (378, 379), (378, 380), (381, 382), (381, 383), (382, 383), (382, 384), (382, 385), (383, 384), (383, 386), (384, 385), (384, 386), (387, 389), (387, 390), (388, 389), (388, 390), (391, 393), (391, 394), (392, 393), (392, 394), (395, 397), (395, 398), (396, 397), (396, 398), (399, 401), (399, 402), (400, 401), (400, 402), (403, 405), (403, 406), (404, 405), (404, 406), (407, 409), (407, 410), (408, 409), (408, 410), (411, 413), (411, 414), (412, 413), (412, 414), (415, 417), (415, 418), (416, 417), (416, 418), (419, 421), (419, 422), (420, 421), (420, 422), (423, 425), (423, 426), (424, 425), (424, 426), (427, 429), (427, 430), (428, 429), (428, 430), (428, 431), (430, 432), (431, 432), (433, 435), (433, 436), (434, 435), (434, 436), (437, 439), (437, 440), (438, 439), (438, 440), (441, 443), (441, 444), (442, 443), (442, 444), (445, 447), (445, 448), (446, 447), (446, 448), (449, 451), (449, 452), (450, 451), (450, 452), (453, 455), (453, 456), (454, 455), (454, 456), (457, 459), (457, 460), (458, 459), (458, 460), (461, 463), (461, 464), (462, 463), (462, 464), (465, 467), (465, 468), (466, 467), (466, 468), (469, 471), (469, 472), (470, 471), (470, 472), (473, 475), (473, 476), (474, 475), (474, 476), (477, 479), (477, 480), (478, 479), (478, 480), (481, 483), (481, 485), (482, 483), (482, 484), (484, 487), (485, 486), (486, 492), (487, 490), (488, 489), (488, 491), (489, 490), (491, 494), (492, 493), (493, 494), (495, 496), (495, 497), (496, 498), (497, 505), (498, 501), (499, 500), (499, 501), (500, 502), (502, 503), (503, 504), (504, 506), (505, 507), (506, 508), (507, 508), (509, 510), (509, 511), (510, 512), (511, 513), (512, 513), (514, 515), (514, 516), (515, 517), (516, 519), (517, 518), (518, 520), (519, 521), (520, 521), (522, 523), (522, 524), (523, 525), (524, 527), (525, 526), (526, 527), (528, 529), (528, 530), (529, 531), (530, 533), (531, 532), (532, 535), (533, 534), (534, 535), (536, 537), (536, 538), (537, 539), (538, 542), (539, 540), (540, 541), (541, 542), (543, 545), (543, 546), (544, 545), (544, 546), (547, 548), (547, 549), (547, 550), (547, 552), (548, 549), (549, 550), (549, 551), (550, 551), (550, 552), (553, 555), (553, 556), (554, 555), (554, 556), (557, 559), (557, 560), (558, 559), (558, 560), (561, 563), (561, 564), (562, 563), (562, 564), (565, 567), (565, 568), (566, 567), (566, 568), (569, 571), (569, 572), (570, 571), (570, 572), (573, 575), (573, 576), (574, 575), (574, 576), (577, 579), (577, 580), (578, 579), (578, 580), (581, 583), (581, 584), (582, 583), (582, 584), (585, 587), (585, 588), (586, 587), (586, 588), (589, 591), (589, 592), (590, 591), (590, 592), (593, 594), (593, 595), (593, 596), (593, 597), (594, 595), (594, 596), (596, 597), (596, 598), (597, 598), (599, 601), (599, 602), (600, 601), (600, 602), (603, 605), (603, 606), (604, 605), (604, 606), (607, 609), (607, 610), (608, 609), (608, 610), (611, 613), (611, 614), (612, 613), (612, 614), (615, 617), (615, 618), (616, 617), (616, 618), (619, 621), (619, 622), (620, 621), (620, 622), (623, 625), (623, 626), (624, 625), (624, 626), (627, 629), (627, 630), (628, 629), (628, 630), (631, 633), (631, 634), (632, 633), (632, 634), (635, 637), (635, 638), (636, 637), (636, 638), (639, 641), (639, 642), (640, 641), (640, 642), (643, 645), (643, 646), (644, 645), (644, 646), (647, 649), (647, 650), (648, 650), (648, 654), (649, 657), (651, 653), (651, 655), (652, 653), (652, 654), (655, 656), (656, 658), (657, 660), (658, 659), (659, 660), (661, 664), (661, 671), (662, 663), (662, 666), (663, 674), (664, 665), (665, 667), (666, 667), (668, 669), (668, 670), (669, 671), (670, 672), (672, 673), (673, 674), (675, 676), (675, 677), (676, 678), (677, 679), (678, 679), (680, 682), (680, 685), (681, 682), (681, 683), (683, 684), (684, 687), (685, 686), (686, 687), (688, 689), (688, 690), (689, 691), (690, 692), (691, 693), (692, 695), (693, 694), (694, 695), (696, 697), (696, 698), (697, 699), (698, 701), (699, 700), (700, 701), (702, 703), (702, 704), (703, 705), (704, 708), (705, 706), (706, 707), (707, 708)])
me_player_base_mesh_042.attributes.new('sharp_edge', 'BOOLEAN', 'EDGE').data.foreach_set('value', [ (min(e.vertices), max(e.vertices)) in _k for e in me_player_base_mesh_042.edges])
_uv = me_player_base_mesh_042.uv_layers.new(name='UVMap')
_uv.uv.foreach_set('vector', [0.555, 0.5105, 0.5275, 0.5995, 0.5, 0.5105, 0.5888, 0.5553, 0.5275, 0.6221, 0.5444, 0.5553, 0.5275, 0.6221, 0.5888, 0.5553, 0.555, 0.6221, 0.5444, 0.5553, 0.4725, 0.6221, 0.4556, 0.5553, 0.4725, 0.6221, 0.5444, 0.5553, 0.5275, 0.6221, 0.4556, 0.5553, 0.445, 0.6221, 0.4112, 0.5553, 0.445, 0.6221, 0.4556, 0.5553, 0.4725, 0.6221, 0.5444, 0.5553, 0.4725, 0.6221, 0.4556, 0.5553, 0.4725, 0.6221, 0.5444, 0.5553, 0.5275, 0.6221, 0.5888, 0.5553, 0.5275, 0.6221, 0.5444, 0.5553, 0.5275, 0.6221, 0.5888, 0.5553, 0.555, 0.6221, 0.4556, 0.4447, 0.4112, 0.5553, 0.4112, 0.4447, 0.4112, 0.5553, 0.4556, 0.4447, 0.4556, 0.5553, 0.5444, 0.4447, 0.4556, 0.5553, 0.4556, 0.4447, 0.4556, 0.5553, 0.5444, 0.4447, 0.5444, 0.5553, 0.5888, 0.4447, 0.5444, 0.5553, 0.5444, 0.4447, 0.5444, 0.5553, 0.5888, 0.4447, 0.5888, 0.5553, 0.4556, 0.4447, 0.4112, 0.5553, 0.4112, 0.4447, 0.4112, 0.5553, 0.4556, 0.4447, 0.4556, 0.5553, 0.5444, 0.4447, 0.4556, 0.5553, 0.4556, 0.4447, 0.4556, 0.5553, 0.5444, 0.4447, 0.5444, 0.5553, 0.5888, 0.4447, 0.5444, 0.5553, 0.5444, 0.4447, 0.5444, 0.5553, 0.5888, 0.4447, 0.5888, 0.5553, 0.4725, 0.3779, 0.4112, 0.4447, 0.445, 0.3779, 0.4112, 0.4447, 0.4725, 0.3779, 0.4556, 0.4447, 0.5275, 0.3779, 0.4556, 0.4447, 0.4725, 0.3779, 0.4556, 0.4447, 0.5275, 0.3779, 0.5444, 0.4447, 0.555, 0.3779, 0.5444, 0.4447, 0.5275, 0.3779, 0.5444, 0.4447, 0.555, 0.3779, 0.5888, 0.4447, 0.4725, 0.3779, 0.4112, 0.4447, 0.445, 0.3779, 0.4112, 0.4447, 0.4725, 0.3779, 0.4556, 0.4447, 0.5275, 0.3779, 0.4556, 0.4447, 0.4725, 0.3779, 0.4556, 0.4447, 0.5275, 0.3779, 0.5444, 0.4447, 0.555, 0.3779, 0.5444, 0.4447, 0.5275, 0.3779, 0.5444, 0.4447, 0.555, 0.3779, 0.5888, 0.4447, 0.5275, 0.5995, 0.4725, 0.5995, 0.5, 0.5105, 0.4556, 0.5553, 0.445, 0.6221, 0.4112, 0.5553, 0.445, 0.6221, 0.4556, 0.5553, 0.4725, 0.6221, 0.0, 1.0, 0.445, 0.5105, 0.4725, 0.4214, 0.4725, 0.5995, 0.445, 0.5105, 0.5, 0.5105, 0.5, 0.5105, 0.4725, 0.4214, 0.5275, 0.4214, 0.445, 0.5105, 0.4725, 0.4214, 0.5, 0.5105, 0.5, 0.5105, 0.5275, 0.4214, 0.555, 0.5105, 0.4725, 0.4214, 0.5275, 0.4214, 0.5, 0.5105, 0.5, 0.5105, 0.555, 0.5105, 0.5275, 0.5995, 0.5275, 0.4214, 0.555, 0.5105, 0.5, 0.5105, 0.5, 0.5105, 0.5275, 0.5995, 0.4725, 0.5995, 0.5, 0.5105, 0.4725, 0.5995, 0.445, 0.5105, 0.5546, 0.2829, 0.4382, 0.185, 0.4382, 0.2829, 0.4382, 0.185, 0.5546, 0.2829, 0.5546, 0.185, 0.6063, 0.3221, 0.4382, 0.2829, 0.3605, 0.3221, 0.4382, 0.2829, 0.6063, 0.3221, 0.5546, 0.2829, 0.6484, 0.3808, 0.3217, 0.4069, 0.6484, 0.4069, 0.3217, 0.4069, 0.6484, 0.3808, 0.3217, 0.3808, 0.3808, 0.5496, 0.185, 0.3462, 0.185, 0.5496, 0.185, 0.3462, 0.3808, 0.5496, 0.4069, 0.3462, 0.4069, 0.5496, 0.4069, 0.3462, 0.3808, 0.5496, 0.6484, 0.3462, 0.3217, 0.3462, 0.6484, 0.5496, 0.3217, 0.5496, 0.6484, 0.5496, 0.3217, 0.3462, 0.6484, 0.5496, 0.3217, 0.5496, 0.6063, 0.6824, 0.3605, 0.6824, 0.6063, 0.6824, 0.3217, 0.5496, 0.4382, 0.7163, 0.6063, 0.6824, 0.3605, 0.6824, 0.6063, 0.6824, 0.4382, 0.7163, 0.5546, 0.7163, 0.3221, 0.6824, 0.185, 0.5496, 0.185, 0.6824, 0.185, 0.5496, 0.3221, 0.6824, 0.3808, 0.5496, 0.4382, 0.2829, 0.3605, 0.185, 0.3605, 0.3221, 0.3605, 0.185, 0.4382, 0.2829, 0.4382, 0.185, 0.815, 0.3462, 0.6192, 0.5496, 0.815, 0.5496, 0.5931, 0.3462, 0.6192, 0.5496, 0.815, 0.3462, 0.6192, 0.5496, 0.5931, 0.3462, 0.5931, 0.5496, 0.815, 0.5496, 0.6779, 0.6824, 0.815, 0.6824, 0.6779, 0.6824, 0.815, 0.5496, 0.6192, 0.5496, 0.5546, 0.2829, 0.6063, 0.185, 0.5546, 0.185, 0.6063, 0.185, 0.5546, 0.2829, 0.6063, 0.3221, 0.3681, 0.3147, 0.602, 0.406, 0.602, 0.3147, 0.602, 0.406, 0.3681, 0.3147, 0.3681, 0.406, 0.3147, 0.5207, 0.406, 0.3751, 0.3147, 0.3751, 0.406, 0.3751, 0.3147, 0.5207, 0.406, 0.5207, 0.3516, 0.185, 0.6783, 0.4069, 0.6783, 0.185, 0.6783, 0.4069, 0.3516, 0.185, 0.3516, 0.4069, 0.398, 0.3751, 0.6319, 0.5207, 0.6319, 0.3751, 0.6319, 0.5207, 0.398, 0.3751, 0.398, 0.5207, 0.6853, 0.3751, 0.594, 0.5207, 0.6853, 0.5207, 0.594, 0.5207, 0.6853, 0.3751, 0.594, 0.3751, 0.6319, 0.406, 0.398, 0.3147, 0.398, 0.406, 0.398, 0.3147, 0.6319, 0.406, 0.0, 1.0, 0.6783, 0.5496, 0.3937, 0.6824, 0.6395, 0.6824, 0.3937, 0.6824, 0.6783, 0.5496, 0.3516, 0.5496, 0.398, 0.5207, 0.6783, 0.5496, 0.6319, 0.5207, 0.6783, 0.5496, 0.398, 0.5207, 0.3516, 0.5496, 0.398, 0.3751, 0.3516, 0.5496, 0.398, 0.5207, 0.3516, 0.5496, 0.398, 0.3751, 0.3516, 0.3462, 0.6319, 0.3751, 0.3516, 0.3462, 0.398, 0.3751, 0.3516, 0.3462, 0.6319, 0.3751, 0.6783, 0.3462, 0.6319, 0.5207, 0.6783, 0.3462, 0.6319, 0.3751, 0.6783, 0.3462, 0.6319, 0.5207, 0.6783, 0.5496, 0.4333, 0.4054, 0.5667, 0.5946, 0.5667, 0.4054, 0.5667, 0.5946, 0.4333, 0.4054, 0.0, 1.0, 0.003, 0.954, 0.0515, 0.954, 0.003, 0.954, 0.0515, 0.954, 0.003, 0.954, 0.0515, 0.954, 0.0498, 0.995, 0.0048, 0.995, 0.0498, 0.995, 0.0048, 0.995, 0.0498, 0.995, 0.0048, 0.995, 0.5667, 0.4054, 0.5667, 0.5946, 0.5667, 0.4054, 0.5667, 0.5946, 0.5667, 0.4054, 0.5667, 0.5946, 0.4333, 0.4054, 0.4333, 0.5946, 0.4333, 0.5946, 0.4333, 0.5946, 0.4333, 0.4054, 0.4333, 0.4054, 0.5667, 0.4054, 0.4333, 0.5946, 0.4333, 0.4054, 0.4333, 0.5946, 0.5667, 0.4054, 0.5667, 0.5946, 0.5667, 0.5946, 0.4333, 0.5946, 0.4333, 0.5946, 0.4333, 0.5946, 0.5667, 0.5946, 0.5667, 0.5946, 0.0363, 0.922, 0.3455, 0.353, 0.9637, 0.922, 0.1108, 0.353, 0.3455, 0.353, 0.0363, 0.922, 0.0005, 0.078, 0.3455, 0.353, 0.1108, 0.353, 0.9995, 0.078, 0.3455, 0.353, 0.0005, 0.078, 0.8685, 0.353, 0.3455, 0.353, 0.9995, 0.078, 0.3455, 0.353, 0.8685, 0.353, 0.9637, 0.922, 0.0452, 0.9674, 0.0198, 0.9674, 0.0498, 0.995, 0.0084, 0.9674, 0.0498, 0.995, 0.0198, 0.9674, 0.0498, 0.995, 0.0084, 0.9674, 0.0048, 0.995, 0.0084, 0.9674, 0.0084, 0.9674, 0.0048, 0.995, 0.0084, 0.9674, 0.0048, 0.995, 0.0084, 0.9674, 0.0048, 0.995, 0.0084, 0.9674, 0.0048, 0.995, 0.0138, 0.9933, 0.0253, 0.9933, 0.0085, 0.9799, 0.0506, 0.9933, 0.0085, 0.9799, 0.0253, 0.9933, 0.0085, 0.9799, 0.0506, 0.9933, 0.057, 0.9799, 0.0084, 0.9674, 0.0084, 0.9674, 0.003, 0.954, 0.0084, 0.9674, 0.003, 0.954, 0.0084, 0.9674, 0.003, 0.954, 0.0084, 0.9674, 0.003, 0.954, 0.9849, 0.0291, 0.9849, 0.0292, 0.9895, 0.0568, 0.9849, 0.0292, 0.9895, 0.0568, 0.9849, 0.0292, 0.9895, 0.0568, 0.9849, 0.0292, 0.9895, 0.0568, 0.9849, 0.0292, 0.9849, 0.0292, 0.9913, 0.0158, 0.9849, 0.0291, 0.9913, 0.0158, 0.9849, 0.0292, 0.9913, 0.0158, 0.9849, 0.0291, 0.9913, 0.0158, 0.4382, 0.185, 0.5546, 0.2829, 0.4382, 0.2829, 0.5546, 0.2829, 0.4382, 0.185, 0.5546, 0.185, 0.4382, 0.2829, 0.6063, 0.3221, 0.3605, 0.3221, 0.6063, 0.3221, 0.4382, 0.2829, 0.5546, 0.2829, 0.3217, 0.4069, 0.6484, 0.3808, 0.6484, 0.4069, 0.6484, 0.3808, 0.3217, 0.4069, 0.3217, 0.3808, 0.185, 0.3462, 0.3808, 0.5496, 0.185, 0.5496, 0.4069, 0.3462, 0.3808, 0.5496, 0.185, 0.3462, 0.3808, 0.5496, 0.4069, 0.3462, 0.4069, 0.5496, 0.185, 0.5496, 0.3221, 0.6824, 0.185, 0.6824, 0.3221, 0.6824, 0.185, 0.5496, 0.3808, 0.5496, 0.3605, 0.185, 0.4382, 0.2829, 0.3605, 0.3221, 0.4382, 0.2829, 0.3605, 0.185, 0.4382, 0.185, 0.6192, 0.5496, 0.815, 0.3462, 0.815, 0.5496, 0.815, 0.3462, 0.6192, 0.5496, 0.5931, 0.3462, 0.5931, 0.5496, 0.5931, 0.3462, 0.6192, 0.5496, 0.5546, 0.7163, 0.4382, 0.7163, 0.6063, 0.6824, 0.3605, 0.6824, 0.6063, 0.6824, 0.4382, 0.7163, 0.3217, 0.5496, 0.6063, 0.6824, 0.3605, 0.6824, 0.6063, 0.6824, 0.3217, 0.5496, 0.6484, 0.5496, 0.3217, 0.3462, 0.6484, 0.5496, 0.3217, 0.5496, 0.6484, 0.5496, 0.3217, 0.3462, 0.6484, 0.3462, 0.6779, 0.6824, 0.815, 0.5496, 0.815, 0.6824, 0.815, 0.5496, 0.6779, 0.6824, 0.6192, 0.5496, 0.6063, 0.185, 0.5546, 0.2829, 0.5546, 0.185, 0.5546, 0.2829, 0.6063, 0.185, 0.6063, 0.3221, 0.602, 0.406, 0.3681, 0.3147, 0.602, 0.3147, 0.3681, 0.3147, 0.602, 0.406, 0.3681, 0.406, 0.406, 0.3751, 0.3147, 0.5207, 0.3147, 0.3751, 0.3147, 0.5207, 0.406, 0.3751, 0.406, 0.5207, 0.6783, 0.4069, 0.3516, 0.185, 0.6783, 0.185, 0.3516, 0.185, 0.6783, 0.4069, 0.3516, 0.4069, 0.6319, 0.5207, 0.398, 0.3751, 0.6319, 0.3751, 0.398, 0.3751, 0.6319, 0.5207, 0.398, 0.5207, 0.594, 0.5207, 0.6853, 0.3751, 0.6853, 0.5207, 0.6853, 0.3751, 0.594, 0.5207, 0.594, 0.3751, 0.398, 0.3147, 0.6319, 0.406, 0.398, 0.406, 0.6319, 0.406, 0.398, 0.3147, 0.0, 1.0, 0.3937, 0.6824, 0.6783, 0.5496, 0.6395, 0.6824, 0.6783, 0.5496, 0.3937, 0.6824, 0.3516, 0.5496, 0.6319, 0.3751, 0.6783, 0.3462, 0.6319, 0.5207, 0.6783, 0.3462, 0.6319, 0.3751, 0.3516, 0.3462, 0.398, 0.3751, 0.3516, 0.3462, 0.6319, 0.3751, 0.3516, 0.3462, 0.398, 0.3751, 0.3516, 0.5496, 0.398, 0.5207, 0.3516, 0.5496, 0.398, 0.3751, 0.3516, 0.5496, 0.398, 0.5207, 0.6783, 0.5496, 0.6319, 0.5207, 0.6783, 0.5496, 0.398, 0.5207, 0.6783, 0.5496, 0.6319, 0.5207, 0.6783, 0.3462, 0.3027, 0.7194, 0.3253, 0.3718, 0.3027, 0.7194, 0.3253, 0.3718, 0.3027, 0.7194, 0.3253, 0.3718, 0.9286, 0.9944, 0.0714, 0.0298, 0.9286, 0.0298, 0.0714, 0.0298, 0.9286, 0.9944, 0.0714, 0.9944, 0.6097, 0.3831, 0.6097, 0.2806, 0.6097, 0.2806, 0.6097, 0.2806, 0.6097, 0.3831, 0.6097, 0.3831, 0.3976, 0.3831, 0.3976, 0.2806, 0.3976, 0.3831, 0.3976, 0.2806, 0.3976, 0.3831, 0.3976, 0.2806, 0.6747, 0.3718, 0.3027, 0.7194, 0.3253, 0.3718, 0.3027, 0.7194, 0.6747, 0.3718, 0.6973, 0.7194, 0.6973, 0.7194, 0.3027, 0.7194, 0.3027, 0.7194, 0.3027, 0.7194, 0.6973, 0.7194, 0.6973, 0.7194, 0.6973, 0.7194, 0.3253, 0.3718, 0.3027, 0.7194, 0.3253, 0.3718, 0.6973, 0.7194, 0.6747, 0.3718, 0.6747, 0.3718, 0.3253, 0.3718, 0.3253, 0.3718, 0.3253, 0.3718, 0.6747, 0.3718, 0.6747, 0.3718, 0.3976, 0.2806, 0.6097, 0.3831, 0.6097, 0.2806, 0.6097, 0.3831, 0.3976, 0.2806, 0.3976, 0.3831, 0.6097, 0.2806, 0.3976, 0.3831, 0.3976, 0.2806, 0.3976, 0.3831, 0.6097, 0.2806, 0.0, 1.0, 0.4127, 0.5168, 0.5612, 0.5355, 0.4078, 0.5355, 0.5612, 0.5355, 0.4127, 0.5168, 0.5661, 0.5168, 0.3764, 0.702, 0.3764, 0.7018, 0.3884, 0.6502, 0.4127, 0.5168, 0.3764, 0.7018, 0.3885, 0.6494, 0.3764, 0.7018, 0.4127, 0.5168, 0.3884, 0.6502, 0.4078, 0.5355, 0.3884, 0.6502, 0.4127, 0.5168, 0.2984, 0.6763, 0.4095, 0.6301, 0.2972, 0.6287, 0.4095, 0.6301, 0.2984, 0.6763, 0.0, 1.0, 0.3039, 0.6552, 0.4107, 0.6777, 0.2984, 0.6763, 0.4107, 0.6777, 0.3039, 0.6552, 0.4162, 0.6566, 0.3027, 0.6076, 0.4162, 0.6566, 0.3039, 0.6552, 0.4162, 0.6566, 0.3027, 0.6076, 0.415, 0.609, 0.2972, 0.6287, 0.415, 0.609, 0.3027, 0.6076, 0.415, 0.609, 0.2972, 0.6287, 0.4095, 0.6301, 0.2972, 0.6287, 0.3039, 0.6552, 0.2984, 0.6763, 0.3039, 0.6552, 0.2972, 0.6287, 0.3027, 0.6076, 0.4739, 0.7018, 0.3885, 0.6494, 0.3764, 0.7018, 0.3885, 0.6494, 0.4739, 0.7018, 0.5207, 0.6494, 0.5207, 0.6502, 0.3764, 0.702, 0.3884, 0.6502, 0.3764, 0.702, 0.5207, 0.6502, 0.4739, 0.702, 0.3885, 0.6494, 0.5661, 0.5168, 0.4127, 0.5168, 0.5661, 0.5168, 0.3885, 0.6494, 0.5207, 0.6494, 0.3764, 0.702, 0.4739, 0.7018, 0.3764, 0.7018, 0.4739, 0.7018, 0.3764, 0.702, 0.4739, 0.702, 0.4078, 0.5355, 0.5207, 0.6502, 0.3884, 0.6502, 0.5207, 0.6502, 0.4078, 0.5355, 0.5612, 0.5355, 0.5661, 0.5168, 0.5207, 0.6502, 0.5612, 0.5355, 0.5207, 0.6494, 0.5207, 0.6502, 0.5661, 0.5168, 0.5207, 0.6502, 0.5207, 0.6494, 0.4739, 0.702, 0.4739, 0.7018, 0.4739, 0.702, 0.5207, 0.6494, 0.4659, 0.5893, 0.429, 0.6785, 0.4659, 0.6785, 0.429, 0.6785, 0.4659, 0.5893, 0.429, 0.5893, 0.2928, 0.5893, 0.4131, 0.6785, 0.4167, 0.5893, 0.4131, 0.6785, 0.2928, 0.5893, 0.0, 1.0, 0.3552, 0.6785, 0.429, 0.5893, 0.3552, 0.5893, 0.429, 0.5893, 0.3552, 0.6785, 0.429, 0.6785, 0.5738, 0.5893, 0.6448, 0.6785, 0.6448, 0.5893, 0.6448, 0.6785, 0.5738, 0.5893, 0.5738, 0.6785, 0.6425, 0.5523, 0.4368, 0.6448, 0.6425, 0.6448, 0.4368, 0.6448, 0.6425, 0.5523, 0.4368, 0.5523, 0.5523, 0.3215, 0.6448, 0.4107, 0.6448, 0.3215, 0.6448, 0.4107, 0.5523, 0.3215, 0.5523, 0.4107, 0.5869, 0.6785, 0.7072, 0.5893, 0.5833, 0.5893, 0.7072, 0.5893, 0.5869, 0.6785, 0.7072, 0.6785, 0.4368, 0.4107, 0.6425, 0.3215, 0.4368, 0.3215, 0.6425, 0.3215, 0.4368, 0.4107, 0.6425, 0.4107, 0.2928, 0.5893, 0.4131, 0.6785, 0.4167, 0.5893, 0.4131, 0.6785, 0.2928, 0.5893, 0.2928, 0.6785, 0.5869, 0.6785, 0.7072, 0.5893, 0.5833, 0.5893, 0.7072, 0.5893, 0.5869, 0.6785, 0.7072, 0.6785, 0.4659, 0.6785, 0.5369, 0.5893, 0.4659, 0.5893, 0.5369, 0.5893, 0.4659, 0.6785, 0.5369, 0.6785, 0.5738, 0.6785, 0.5369, 0.5893, 0.5369, 0.6785, 0.5369, 0.5893, 0.5738, 0.6785, 0.5738, 0.5893, 0.5869, 0.3552, 0.7072, 0.429, 0.7072, 0.3552, 0.7072, 0.429, 0.5869, 0.3552, 0.5869, 0.429, 0.325, 0.3552, 0.5869, 0.429, 0.5869, 0.3552, 0.325, 0.5, 0.5869, 0.429, 0.325, 0.3552, 0.5869, 0.429, 0.325, 0.5, 0.5869, 0.4659, 0.5869, 0.5369, 0.5869, 0.4659, 0.325, 0.5, 0.7072, 0.5369, 0.5869, 0.4659, 0.5869, 0.5369, 0.5869, 0.4659, 0.7072, 0.5369, 0.7072, 0.4659, 0.5869, 0.5369, 0.325, 0.5, 0.5869, 0.5738, 0.325, 0.6448, 0.5869, 0.5738, 0.325, 0.5, 0.7072, 0.6448, 0.5869, 0.5738, 0.325, 0.6448, 0.5869, 0.5738, 0.7072, 0.6448, 0.7072, 0.5738, 0.2928, 0.4659, 0.2928, 0.5369, 0.4167, 0.4659, 0.4167, 0.5369, 0.4167, 0.4659, 0.2928, 0.5369, 0.2928, 0.5738, 0.2928, 0.6448, 0.4167, 0.5738, 0.5632, 0.6448, 0.4167, 0.5738, 0.2928, 0.6448, 0.5632, 0.5738, 0.4167, 0.5738, 0.5632, 0.6448, 0.4167, 0.5738, 0.5632, 0.5738, 0.4167, 0.5369, 0.4167, 0.5369, 0.5632, 0.5738, 0.4167, 0.4659, 0.5632, 0.3552, 0.4167, 0.4659, 0.5632, 0.5738, 0.4167, 0.4659, 0.5632, 0.3552, 0.4167, 0.429, 0.4167, 0.3552, 0.4167, 0.429, 0.5632, 0.3552, 0.4167, 0.429, 0.4167, 0.3552, 0.2928, 0.429, 0.2928, 0.3552, 0.2928, 0.429, 0.4167, 0.3552, 0.6448, 0.6785, 0.6448, 0.3215, 0.5, 0.6785, 0.3552, 0.3215, 0.5, 0.6785, 0.6448, 0.3215, 0.5, 0.6785, 0.3552, 0.3215, 0.3552, 0.6785, 0.2928, 0.5893, 0.2928, 0.6785, 0.5632, 0.5893, 0.675, 0.6785, 0.5632, 0.5893, 0.2928, 0.6785, 0.675, 0.3215, 0.5632, 0.5893, 0.675, 0.6785, 0.5632, 0.5893, 0.675, 0.3215, 0.5632, 0.4107, 0.3575, 0.3215, 0.5632, 0.4107, 0.675, 0.3215, 0.5632, 0.4107, 0.3575, 0.3215, 0.3575, 0.4107, 0.3575, 0.5523, 0.3575, 0.6448, 0.5632, 0.5523, 0.675, 0.6448, 0.5632, 0.5523, 0.3575, 0.6448, 0.675, 0.3552, 0.5632, 0.5523, 0.675, 0.6448, 0.5632, 0.5523, 0.675, 0.3552, 0.5632, 0.3552, 0.4368, 0.3215, 0.325, 0.3215, 0.4368, 0.5893, 0.325, 0.6785, 0.4368, 0.5893, 0.325, 0.3215, 0.5869, 0.6785, 0.4368, 0.5893, 0.325, 0.6785, 0.4368, 0.5893, 0.5869, 0.6785, 0.5833, 0.5893, 0.5833, 0.5893, 0.5869, 0.6785, 0.7072, 0.5893, 0.7072, 0.6785, 0.7072, 0.5893, 0.5869, 0.6785, 0.5523, 0.3215, 0.3552, 0.3215, 0.5523, 0.4107, 0.3552, 0.5893, 0.5523, 0.4107, 0.3552, 0.3215, 0.5738, 0.5893, 0.5523, 0.4107, 0.3552, 0.5893, 0.6448, 0.5893, 0.5523, 0.4107, 0.5738, 0.5893, 0.5523, 0.4107, 0.6448, 0.5893, 0.6448, 0.4107, 0.5612, 0.5355, 0.4127, 0.5168, 0.4078, 0.5355, 0.4127, 0.5168, 0.5612, 0.5355, 0.5661, 0.5168, 0.3764, 0.7018, 0.3764, 0.702, 0.3884, 0.6502, 0.4127, 0.5168, 0.3884, 0.6502, 0.4078, 0.5355, 0.3884, 0.6502, 0.4127, 0.5168, 0.3764, 0.7018, 0.3885, 0.6494, 0.3764, 0.7018, 0.4127, 0.5168, 0.4095, 0.6301, 0.2984, 0.6763, 0.2972, 0.6287, 0.2984, 0.6763, 0.4095, 0.6301, 0.0, 1.0, 0.4107, 0.6777, 0.3039, 0.6552, 0.2984, 0.6763, 0.3039, 0.6552, 0.4107, 0.6777, 0.4162, 0.6566, 0.4162, 0.6566, 0.3027, 0.6076, 0.3039, 0.6552, 0.3027, 0.6076, 0.4162, 0.6566, 0.415, 0.609, 0.415, 0.609, 0.2972, 0.6287, 0.3027, 0.6076, 0.2972, 0.6287, 0.415, 0.609, 0.4095, 0.6301, 0.3039, 0.6552, 0.2972, 0.6287, 0.2984, 0.6763, 0.2972, 0.6287, 0.3039, 0.6552, 0.3027, 0.6076, 0.3885, 0.6494, 0.4739, 0.7018, 0.3764, 0.7018, 0.4739, 0.7018, 0.3885, 0.6494, 0.5207, 0.6494, 0.3764, 0.702, 0.5207, 0.6502, 0.3884, 0.6502, 0.5207, 0.6502, 0.3764, 0.702, 0.4739, 0.702, 0.5661, 0.5168, 0.3885, 0.6494, 0.4127, 0.5168, 0.3885, 0.6494, 0.5661, 0.5168, 0.5207, 0.6494, 0.4739, 0.7018, 0.3764, 0.702, 0.3764, 0.7018, 0.3764, 0.702, 0.4739, 0.7018, 0.4739, 0.702, 0.5207, 0.6502, 0.4078, 0.5355, 0.3884, 0.6502, 0.4078, 0.5355, 0.5207, 0.6502, 0.5612, 0.5355, 0.5207, 0.6502, 0.5661, 0.5168, 0.5612, 0.5355, 0.5661, 0.5168, 0.5207, 0.6502, 0.5207, 0.6494, 0.4739, 0.702, 0.5207, 0.6494, 0.5207, 0.6502, 0.5207, 0.6494, 0.4739, 0.702, 0.4739, 0.7018, 0.429, 0.6785, 0.4659, 0.5893, 0.4659, 0.6785, 0.4659, 0.5893, 0.429, 0.6785, 0.429, 0.5893, 0.4131, 0.6785, 0.2928, 0.5893, 0.4167, 0.5893, 0.2928, 0.5893, 0.4131, 0.6785, 0.0, 1.0, 0.429, 0.5893, 0.3552, 0.6785, 0.3552, 0.5893, 0.3552, 0.6785, 0.429, 0.5893, 0.429, 0.6785, 0.6448, 0.6785, 0.5738, 0.5893, 0.6448, 0.5893, 0.5738, 0.5893, 0.6448, 0.6785, 0.5738, 0.6785, 0.4368, 0.6448, 0.6425, 0.5523, 0.6425, 0.6448, 0.6425, 0.5523, 0.4368, 0.6448, 0.4368, 0.5523, 0.6448, 0.4107, 0.5523, 0.3215, 0.6448, 0.3215, 0.5523, 0.3215, 0.6448, 0.4107, 0.5523, 0.4107, 0.7072, 0.5893, 0.5869, 0.6785, 0.5833, 0.5893, 0.5869, 0.6785, 0.7072, 0.5893, 0.7072, 0.6785, 0.6425, 0.3215, 0.4368, 0.4107, 0.4368, 0.3215, 0.4368, 0.4107, 0.6425, 0.3215, 0.6425, 0.4107, 0.4131, 0.6785, 0.2928, 0.5893, 0.4167, 0.5893, 0.2928, 0.5893, 0.4131, 0.6785, 0.2928, 0.6785, 0.7072, 0.5893, 0.5869, 0.6785, 0.5833, 0.5893, 0.5869, 0.6785, 0.7072, 0.5893, 0.7072, 0.6785, 0.5369, 0.5893, 0.4659, 0.6785, 0.4659, 0.5893, 0.4659, 0.6785, 0.5369, 0.5893, 0.5369, 0.6785, 0.5369, 0.5893, 0.5738, 0.6785, 0.5369, 0.6785, 0.5738, 0.6785, 0.5369, 0.5893, 0.5738, 0.5893, 0.2928, 0.5369, 0.4167, 0.4659, 0.4167, 0.5369, 0.4167, 0.4659, 0.2928, 0.5369, 0.2928, 0.4659, 0.4167, 0.3552, 0.2928, 0.429, 0.2928, 0.3552, 0.2928, 0.429, 0.4167, 0.3552, 0.4167, 0.429, 0.5632, 0.3552, 0.4167, 0.429, 0.4167, 0.3552, 0.4167, 0.429, 0.5632, 0.3552, 0.4167, 0.4659, 0.5632, 0.5738, 0.4167, 0.4659, 0.5632, 0.3552, 0.4167, 0.4659, 0.5632, 0.5738, 0.4167, 0.5369, 0.4167, 0.5369, 0.5632, 0.5738, 0.4167, 0.5738, 0.5632, 0.6448, 0.4167, 0.5738, 0.5632, 0.5738, 0.2928, 0.6448, 0.4167, 0.5738, 0.5632, 0.6448, 0.4167, 0.5738, 0.2928, 0.6448, 0.2928, 0.5738, 0.325, 0.5, 0.5869, 0.429, 0.5869, 0.4659, 0.325, 0.3552, 0.5869, 0.429, 0.325, 0.5, 0.5869, 0.3552, 0.5869, 0.429, 0.325, 0.3552, 0.5869, 0.429, 0.5869, 0.3552, 0.7072, 0.429, 0.7072, 0.3552, 0.7072, 0.429, 0.5869, 0.3552, 0.7072, 0.5738, 0.7072, 0.6448, 0.5869, 0.5738, 0.325, 0.6448, 0.5869, 0.5738, 0.7072, 0.6448, 0.325, 0.5, 0.5869, 0.5738, 0.325, 0.6448, 0.5869, 0.5738, 0.325, 0.5, 0.5869, 0.5369, 0.5869, 0.4659, 0.5869, 0.5369, 0.325, 0.5, 0.5869, 0.5369, 0.5869, 0.4659, 0.7072, 0.5369, 0.7072, 0.4659, 0.7072, 0.5369, 0.5869, 0.4659, 0.3552, 0.6785, 0.3552, 0.3215, 0.5, 0.6785, 0.6448, 0.3215, 0.5, 0.6785, 0.3552, 0.3215, 0.5, 0.6785, 0.6448, 0.3215, 0.6448, 0.6785, 0.4368, 0.5893, 0.325, 0.3215, 0.4368, 0.3215, 0.325, 0.3215, 0.4368, 0.5893, 0.325, 0.6785, 0.325, 0.6785, 0.4368, 0.5893, 0.5869, 0.6785, 0.5833, 0.5893, 0.5869, 0.6785, 0.4368, 0.5893, 0.7072, 0.5893, 0.5869, 0.6785, 0.5833, 0.5893, 0.5869, 0.6785, 0.7072, 0.5893, 0.7072, 0.6785, 0.3575, 0.4107, 0.3575, 0.3215, 0.5632, 0.4107, 0.675, 0.3215, 0.5632, 0.4107, 0.3575, 0.3215, 0.5632, 0.4107, 0.675, 0.3215, 0.5632, 0.5893, 0.675, 0.6785, 0.5632, 0.5893, 0.675, 0.3215, 0.2928, 0.6785, 0.5632, 0.5893, 0.675, 0.6785, 0.5632, 0.5893, 0.2928, 0.6785, 0.2928, 0.5893, 0.5632, 0.3552, 0.675, 0.3552, 0.5632, 0.5523, 0.675, 0.6448, 0.5632, 0.5523, 0.675, 0.3552, 0.3575, 0.6448, 0.5632, 0.5523, 0.675, 0.6448, 0.5632, 0.5523, 0.3575, 0.6448, 0.3575, 0.5523, 0.6448, 0.4107, 0.6448, 0.5893, 0.5523, 0.4107, 0.5738, 0.5893, 0.5523, 0.4107, 0.6448, 0.5893, 0.3552, 0.5893, 0.5523, 0.4107, 0.5738, 0.5893, 0.3552, 0.3215, 0.5523, 0.4107, 0.3552, 0.5893, 0.5523, 0.4107, 0.3552, 0.3215, 0.5523, 0.3215])
me_player_base_mesh_042.materials.append(mat_none)
me_player_base_mesh_042.use_remesh_preserve_volume = False
me_player_base_mesh_042.use_remesh_preserve_attributes = False
me_player_base_mesh_042.use_mirror_vertex_groups = False
me_player_base_mesh_042.update()
me_player_base_mesh_042.normals_split_custom_set([tuple(v) for v in zip(*[iter([0.9635, 0.2075, -0.1694, 0.9635, 0.2075, -0.1694, 0.9635, 0.2075, -0.1694, 0.7579, 0.4474, 0.4748, 0.7579, 0.4474, 0.4748, 0.7579, 0.4474, 0.4748, 0.6477, 0.5901, 0.4819, 0.6477, 0.5901, 0.4819, 0.6477, 0.5901, 0.4819, 0.7002, 0.714, 0.0, 0.7002, 0.714, 0.0, 0.7002, 0.714, 0.0, 0.7002, 0.714, 0.0, 0.7002, 0.714, 0.0, 0.7002, 0.714, 0.0, 0.7824, -0.2215, 0.582, 0.7838, -0.222, 0.5799, 0.7824, -0.2215, 0.5821, 0.7838, -0.222, 0.5799, 0.7824, -0.2215, 0.582, 0.7842, -0.2222, 0.5794, 0.7785, -0.6276, 0.0, 0.7785, -0.6276, 0.0, 0.7785, -0.6276, 0.0, 0.7785, -0.6276, 0.0, 0.7785, -0.6276, 0.0, 0.7785, -0.6276, 0.0, 0.7835, -0.2209, -0.5808, 0.7823, -0.2227, -0.5817, 0.7837, -0.2209, -0.5806, 0.7823, -0.2227, -0.5817, 0.7835, -0.2209, -0.5808, 0.7821, -0.2231, -0.5819, 1.328e-07, 0.6858, -0.7278, 7.923e-07, 0.6858, -0.7278, 0.0, 0.6858, -0.7278, 7.923e-07, 0.6858, -0.7278, 1.328e-07, 0.6858, -0.7278, 9.25e-07, 0.6858, -0.7278, 1.274e-06, 1.0, 0.0, 1.274e-06, 1.0, 0.0, 1.274e-06, 1.0, 0.0, 1.274e-06, 1.0, 0.0, 1.274e-06, 1.0, 0.0, 1.274e-06, 1.0, 0.0, 1.667e-06, 0.6858, 0.7278, 2.793e-07, 0.6858, 0.7278, 1.946e-06, 0.6858, 0.7278, 2.793e-07, 0.6858, 0.7278, 1.667e-06, 0.6858, 0.7278, 0.0, 0.6858, 0.7278, 0.0, -0.3557, 0.9346, 0.0, -0.3557, 0.9346, 0.0, -0.3557, 0.9346, 0.0, -0.3557, 0.9346, 0.0, -0.3557, 0.9346, 0.0, -0.3557, 0.9346, 0.0, -1.0, 0.0, 0.0, -1.0, 0.0, 0.0, -1.0, 0.0, 0.0, -1.0, 0.0, 0.0, -1.0, 0.0, 0.0, -1.0, 0.0, 0.0, -0.3557, -0.9346, 0.0, -0.3557, -0.9346, 0.0, -0.3557, -0.9346, 0.0, -0.3557, -0.9346, 0.0, -0.3557, -0.9346, 0.0, -0.3557, -0.9346, -0.6477, 0.5901, -0.4819, -0.6477, 0.5901, -0.4819, -0.6477, 0.5901, -0.4819, -0.7579, 0.4474, -0.4748, -0.7579, 0.4474, -0.4748, -0.7579, 0.4474, -0.4748, -0.7002, 0.714, 0.0, -0.7002, 0.714, 0.0, -0.7002, 0.714, 0.0, -0.7002, 0.714, 0.0, -0.7002, 0.714, 0.0, -0.7002, 0.714, 0.0, -0.7642, 0.4996, 0.408, -0.7642, 0.4996, 0.408, -0.7642, 0.4996, 0.408, -0.6993, 0.4903, 0.5203, -0.6993, 0.4903, 0.5203, -0.6993, 0.4903, 0.5203, -0.7823, -0.2227, 0.5817, -0.7835, -0.221, 0.5808, -0.7821, -0.2231, 0.5819, -0.7835, -0.221, 0.5808, -0.7823, -0.2227, 0.5817, -0.7837, -0.2209, 0.5806, -0.7785, -0.6276, 0.0, -0.7785, -0.6276, 0.0, -0.7785, -0.6276, 0.0, -0.7785, -0.6276, 0.0, -0.7785, -0.6276, 0.0, -0.7785, -0.6276, 0.0, -0.7839, -0.222, -0.5799, -0.7833, -0.2219, -0.5806, -0.7842, -0.2222, -0.5794, -0.7833, -0.2219, -0.5806, -0.7839, -0.222, -0.5799, -0.7824, -0.2215, -0.5821, 0.9184, 0.3956, 0.0, 0.9184, 0.3956, 0.0, 0.9184, 0.3956, 0.0, 0.6993, 0.4903, -0.5203, 0.6993, 0.4903, -0.5203, 0.6993, 0.4903, -0.5203, 0.7642, 0.4996, -0.408, 0.7642, 0.4996, -0.408, 0.7642, 0.4996, -0.408, -0.9827, -0.06627, -0.1728, -0.9827, -0.06627, -0.1728, -0.9827, -0.06627, -0.1728, 0.9635, 0.2075, 0.1694, 0.9635, 0.2075, 0.1694, 0.9635, 0.2075, 0.1694, -0.9816, -0.1908, 0.0, -0.9816, -0.1908, 0.0, -0.9816, -0.1908, 0.0, 0.9827, -0.06627, 0.1728, 0.9827, -0.06627, 0.1728, 0.9827, -0.06627, 0.1728, -0.9827, -0.06627, 0.1728, -0.9827, -0.06627, 0.1728, -0.9827, -0.06627, 0.1728, 0.9816, -0.1908, 0.0, 0.9816, -0.1908, 0.0, 0.9816, -0.1908, 0.0, -0.9635, 0.2075, 0.1694, -0.9635, 0.2075, 0.1694, -0.9635, 0.2075, 0.1694, 0.9827, -0.06627, -0.1728, 0.9827, -0.06627, -0.1728, 0.9827, -0.06627, -0.1728, -0.9184, 0.3956, 0.0, -0.9184, 0.3956, 0.0, -0.9184, 0.3956, 0.0, -0.9635, 0.2075, -0.1694, -0.9635, 0.2075, -0.1694, -0.9635, 0.2075, -0.1694, 0.0, 0.06653, -0.9978, 0.0, 0.06653, -0.9978, 0.0, 0.06653, -0.9978, 0.0, 0.06653, -0.9978, 0.0, 0.06653, -0.9978, 0.0, 0.06653, -0.9978, 0.0, 0.6402, -0.7682, 0.0, 0.6402, -0.7682, 0.0, 0.6402, -0.7682, 0.0, 0.6402, -0.7682, 0.0, 0.6402, -0.7682, 0.0, 0.6402, -0.7682, 0.0, 0.0, -1.0, 0.0, 0.0, -1.0, 0.0, 0.0, -1.0, 0.0, 0.0, -1.0, 0.0, 0.0, -1.0, 0.0, 0.0, -1.0, 1.0, 0.0, 0.0, 1.0, 0.0, 0.0, 1.0, 0.0, 0.0, 1.0, 0.0, 0.0, 1.0, 0.0, 0.0, 1.0, 0.0, 0.0, 1.0, 0.0, 0.0, 1.0, 0.0, 0.0, 1.0, 0.0, 0.0, 0.0, -1.0, 0.0, 0.0, -1.0, 0.0, 0.0, -1.0, 0.0, 0.0, -1.0, 0.0, 0.0, -1.0, 0.0, 0.0, -1.0, 0.0, 0.0, -1.0, 0.0, 0.0, -1.0, 0.0, 0.0, -1.0, 0.0, 0.0, -1.0, 0.0, 0.0, -1.0, 0.0, 0.0, -1.0, 0.0, 0.0, -1.0, 0.0, 0.0, -1.0, 0.0, 0.0, -1.0, 0.0, 0.0, -1.0, 0.0, 0.0, -1.0, 0.0, 0.0, -1.0, 0.0, 0.9638, 6.372e-07, -0.2666, 0.9638, 6.455e-07, -0.2666, 0.9638, 1.426e-06, -0.2666, 0.9638, 6.455e-07, -0.2666, 0.9638, 6.372e-07, -0.2666, 0.9638, 0.0, -0.2666, -0.3846, 4.794e-06, -0.9231, -0.3846, 4.794e-06, -0.9231, -0.3846, 4.794e-06, -0.9231, -0.4464, 0.05953, -0.8928, -0.4464, 0.05953, -0.8928, -0.4464, 0.05953, -0.8928, -1.0, 0.0, 0.0, -1.0, 0.0, 0.0, -1.0, 0.0, 0.0, -1.0, 0.0, 0.0, -1.0, 0.0, 0.0, -1.0, 0.0, 0.0, -1.0, 0.0, 0.0, -1.0, 0.0, 0.0, -1.0, 0.0, 0.0, -0.9689, 5.299e-07, -0.2474, -0.9689, 5.191e-07, -0.2474, -0.9689, 1.166e-06, -0.2474, -0.9689, 5.191e-07, -0.2474, -0.9689, 5.299e-07, -0.2474, -0.9689, 0.0, -0.2474, 0.5991, 0.05326, -0.7989, 0.5991, 0.05326, -0.7989, 0.5991, 0.05326, -0.7989, 0.53, 4.467e-06, -0.848, 0.53, 4.467e-06, -0.848, 0.53, 4.467e-06, -0.848, 0.0, 0.0, -1.0, 0.0, 0.0, -1.0, 0.0, 0.0, -1.0, 0.0, 0.0, -1.0, 0.0, 0.0, -1.0, 0.0, 0.0, -1.0, 1.0, 0.0, 0.0, 1.0, 0.0, 0.0, 1.0, 0.0, 0.0, 1.0, 0.0, 0.0, 1.0, 0.0, 0.0, 1.0, 0.0, 0.0, 0.0, 0.0, 1.0, 0.0, 0.0, 1.0, 0.0, 0.0, 1.0, 0.0, 0.0, 1.0, 0.0, 0.0, 1.0, 0.0, 0.0, 1.0, 0.0, 1.0, 0.0, 0.0, 1.0, 0.0, 0.0, 1.0, 0.0, 0.0, 1.0, 0.0, 0.0, 1.0, 0.0, 0.0, 1.0, 0.0, -1.0, 0.0, 0.0, -1.0, 0.0, 0.0, -1.0, 0.0, 0.0, -1.0, 0.0, 0.0, -1.0, 0.0, 0.0, -1.0, 0.0, 0.0, 0.0, 0.0, 1.0, 0.0, 0.0, 1.0, 0.0, 0.0, 1.0, 0.0, 0.0, 1.0, 0.0, 0.0, 1.0, 0.0, 0.0, 1.0, 0.0, 0.9339, -0.3576, 0.0, 0.9339, -0.3576, 0.0, 0.9339, -0.3576, 0.0, 0.9339, -0.3576, 0.0, 0.9339, -0.3576, 0.0, 0.9339, -0.3576, 0.0, 0.9997, 0.02498, 0.0, 0.9997, 0.02498, 0.0, 0.9997, 0.02498, 0.0, 0.9997, 0.02498, 0.0, 0.9997, 0.02498, 0.0, 0.9997, 0.02498, -0.01781, 0.9998, 0.0, -0.01781, 0.9998, 0.0, -0.01781, 0.9998, 0.0, -0.01781, 0.9998, 0.0, -0.01781, 0.9998, 0.0, -0.01781, 0.9998, 0.0, 0.0, 0.9997, -0.02497, 0.0, 0.9997, -0.02497, 0.0, 0.9997, -0.02497, 0.0, 0.9997, -0.02498, 0.0, 0.9997, -0.02498, 0.0, 0.9997, -0.02498, 0.01781, 0.9998, 0.0, 0.01781, 0.9998, 0.0, 0.01781, 0.9998, 0.0, 0.01781, 0.9998, 0.0, 0.01781, 0.9998, 0.0, 0.01781, 0.9998, 0.0, 0.0, 3.586e-06, 1.0, 0.0, 3.586e-06, 1.0, 0.0, 3.586e-06, 1.0, 0.0, 3.586e-06, 1.0, 0.0, 3.586e-06, 1.0, 0.0, 3.586e-06, 1.0, 0.0, -1.0, 0.0, 0.0, -1.0, 0.0, 0.0, -1.0, 0.0, 0.0, -1.0, 0.0, 0.0, -1.0, 0.0, 0.0, -1.0, 0.0, 0.0, 1.0, 0.0, 0.0, 1.0, 0.0, 0.0, 1.0, 0.0, 0.0, 1.0, 0.0, 0.0, 1.0, 0.0, 0.0, 1.0, 0.0, -1.0, -7.772e-08, 0.0, -1.0, -1.117e-07, 0.0, -1.0, 0.0, 0.0, -1.0, -1.117e-07, 0.0, -1.0, -7.772e-08, 0.0, -1.0, -1.894e-07, 0.0, 1.0, 0.0, 0.0, 1.0, 0.0, 0.0, 1.0, 0.0, 0.0, 1.0, 0.0, 0.0, 1.0, 0.0, 0.0, 1.0, 0.0, 0.0, 0.0, 0.0, -1.0, 0.0, 0.0, -1.0, 0.0, 0.0, -1.0, 0.0, 0.0, -1.0, 0.0, 0.0, -1.0, 0.0, 0.0, -1.0, 0.0, 1.0, 0.0, 0.0, 1.0, 0.0, 0.0, 1.0, 0.0, 0.0, 1.0, 0.0, 0.0, 1.0, 0.0, 0.0, 1.0, 0.0, 0.0, 0.004196, -1.0, 0.0, 0.004196, -1.0, 0.0, 0.004196, -1.0, 0.0, 0.004196, -1.0, 0.0, 0.004196, -1.0, 0.0, 0.004196, -1.0, 0.0, 0.06031, -0.9982, 0.0, 0.06031, -0.9982, 0.0, 0.06031, -0.9982, 0.0, 0.06031, -0.9982, 0.0, 0.06031, -0.9982, 0.0, 0.06031, -0.9982, 0.0, 0.06031, -0.9982, 0.0, 0.06031, -0.9982, 0.0, 0.06031, -0.9982, 0.0, 0.004196, -1.0, 0.0, 0.004196, -1.0, 0.0, 0.004196, -1.0, 4.225e-07, -0.1328, 0.9911, 1.006e-07, -0.1328, 0.9911, 1.977e-07, -0.1328, 0.9911, 0.0, -0.1328, 0.9911, 1.977e-07, -0.1328, 0.9911, 1.006e-07, -0.1328, 0.9911, 1.977e-07, -0.1328, 0.9911, 0.0, -0.1328, 0.9911, 0.0, -0.1328, 0.9911, 0.9915, -0.13, 0.0003147, 0.9915, -0.13, 0.0003169, 0.9915, -0.1299, 0.0001268, 0.9915, -0.1299, 0.0001744, 0.9915, -0.1299, 0.0001268, 0.9915, -0.13, 0.0003169, 0.9915, -0.1299, 0.0001268, 0.9915, -0.1299, 0.0001744, 0.9915, -0.1298, 0.0, 0.0, 0.3261, 0.9453, 6.447e-07, 0.3261, 0.9453, 2.586e-07, 0.3261, 0.9453, 1.351e-07, 0.3261, 0.9453, 2.586e-07, 0.3261, 0.9453, 6.447e-07, 0.3261, 0.9453, 2.586e-07, 0.3261, 0.9453, 1.351e-07, 0.3261, 0.9453, 0.0, 0.3261, 0.9453, 0.9282, 0.3722, -0.0006698, 0.9282, 0.3722, -0.0006711, 0.9283, 0.3718, -0.000405, 0.9283, 0.3719, -0.0005139, 0.9283, 0.3718, -0.000405, 0.9282, 0.3722, -0.0006711, 0.9283, 0.3718, -0.000405, 0.9283, 0.3719, -0.0005139, 0.9285, 0.3713, 0.0, -0.9863, -0.1649, 0.0003828, -0.9863, -0.1649, 0.0003853, -0.9863, -0.1651, 0.0001531, -0.9863, -0.1651, 0.0002152, -0.9863, -0.1651, 0.0001531, -0.9863, -0.1649, 0.0003853, -0.9863, -0.1651, 0.0001531, -0.9863, -0.1651, 0.0002152, -0.9863, -0.1652, 0.0, -0.9035, 0.4287, -0.0007848, -0.9035, 0.4287, -0.0007844, -0.9035, 0.4287, -0.0008188, -0.9034, 0.4288, -0.0007158, -0.9035, 0.4287, -0.0008188, -0.9035, 0.4287, -0.0007844, -0.9035, 0.4287, -0.0008188, -0.9034, 0.4288, -0.0007158, -0.9029, 0.4299, 0.0, 0.0, 0.06652, -0.9978, 0.0, 0.06652, -0.9978, 0.0, 0.06652, -0.9978, 0.0, 0.06652, -0.9978, 0.0, 0.06652, -0.9978, 0.0, 0.06652, -0.9978, 0.0, 0.6402, -0.7682, 0.0, 0.6402, -0.7682, 0.0, 0.6402, -0.7682, 0.0, 0.6402, -0.7682, 0.0, 0.6402, -0.7682, 0.0, 0.6402, -0.7682, 0.0, 0.0, -1.0, 0.0, 0.0, -1.0, 0.0, 0.0, -1.0, 0.0, 0.0, -1.0, 0.0, 0.0, -1.0, 0.0, 0.0, -1.0, -1.0, 0.0, 0.0, -1.0, 0.0, 0.0, -1.0, 0.0, 0.0, -1.0, 0.0, 0.0, -1.0, 0.0, 0.0, -1.0, 0.0, 0.0, -1.0, 0.0, 0.0, -1.0, 0.0, 0.0, -1.0, 0.0, 0.0, -0.9638, 0.0, -0.2666, -0.9638, 0.0, -0.2666, -0.9638, 0.0, -0.2666, -0.9638, 0.0, -0.2666, -0.9638, 0.0, -0.2666, -0.9638, 0.0, -0.2666, 0.3846, 0.0, -0.9231, 0.3846, 0.0, -0.9231, 0.3846, 0.0, -0.9231, 0.4464, 0.05952, -0.8928, 0.4464, 0.05952, -0.8928, 0.4464, 0.05952, -0.8928, 1.0, 0.0, 0.0, 1.0, 0.0, 0.0, 1.0, 0.0, 0.0, 1.0, 0.0, 0.0, 1.0, 0.0, 0.0, 1.0, 0.0, 0.0, 1.0, 0.0, 0.0, 1.0, 0.0, 0.0, 1.0, 0.0, 0.0, 0.0, -1.0, 0.0, 0.0, -1.0, 0.0, 0.0, -1.0, 0.0, 0.0, -1.0, 0.0, 0.0, -1.0, 0.0, 0.0, -1.0, 0.0, 0.0, -1.0, 0.0, 0.0, -1.0, 0.0, 0.0, -1.0, 0.0, 0.0, -1.0, 0.0, 0.0, -1.0, 0.0, 0.0, -1.0, 0.0, 0.0, -1.0, 0.0, 0.0, -1.0, 0.0, 0.0, -1.0, 0.0, 0.0, -1.0, 0.0, 0.0, -1.0, 0.0, 0.0, -1.0, 0.0, 0.9689, 0.0, -0.2474, 0.9689, 0.0, -0.2474, 0.9689, 0.0, -0.2474, 0.9689, 0.0, -0.2474, 0.9689, 0.0, -0.2474, 0.9689, 0.0, -0.2474, -0.5992, 0.05326, -0.7989, -0.5992, 0.05326, -0.7989, -0.5992, 0.05326, -0.7989, -0.53, 0.0, -0.848, -0.53, 0.0, -0.848, -0.53, 0.0, -0.848, 0.0, 0.0, -1.0, 0.0, 0.0, -1.0, 0.0, 0.0, -1.0, 0.0, 0.0, -1.0, 0.0, 0.0, -1.0, 0.0, 0.0, -1.0, -1.0, 0.0, 0.0, -1.0, 0.0, 0.0, -1.0, 0.0, 0.0, -1.0, 0.0, 0.0, -1.0, 0.0, 0.0, -1.0, 0.0, 0.0, 0.0, 0.0, 1.0, 0.0, 0.0, 1.0, 0.0, 0.0, 1.0, 0.0, 0.0, 1.0, 0.0, 0.0, 1.0, 0.0, 0.0, 1.0, 0.0, 1.0, 0.0, 0.0, 1.0, 0.0, 0.0, 1.0, 0.0, 0.0, 1.0, 0.0, 0.0, 1.0, 0.0, 0.0, 1.0, 0.0, 1.0, 0.0, 0.0, 1.0, 0.0, 0.0, 1.0, 0.0, 0.0, 1.0, 0.0, 0.0, 1.0, 0.0, 0.0, 1.0, 0.0, 0.0, 0.0, 0.0, 1.0, 0.0, 0.0, 1.0, 0.0, 0.0, 1.0, 0.0, 0.0, 1.0, 0.0, 0.0, 1.0, 0.0, 0.0, 1.0, 0.0, 0.9339, -0.3576, 0.0, 0.9339, -0.3576, 0.0, 0.9339, -0.3576, 0.0, 0.9339, -0.3576, 0.0, 0.9339, -0.3576, 0.0, 0.9339, -0.3576, -0.01781, 0.9998, 0.0, -0.01781, 0.9998, 0.0, -0.01781, 0.9998, 0.0, 0.0, 0.9997, -0.02498, 0.0, 0.9997, -0.02498, 0.0, 0.9997, -0.02498, 0.0, 0.9997, -0.02498, 0.0, 0.9997, -0.02498, 0.0, 0.9997, -0.02498, 0.01781, 0.9998, 0.0, 0.01781, 0.9998, 0.0, 0.01781, 0.9998, 0.0, 0.01781, 0.9998, 0.0, 0.01781, 0.9998, 0.0, 0.01781, 0.9998, 0.0, 0.0, 0.9997, 0.02498, 0.0, 0.9997, 0.02498, 0.0, 0.9997, 0.02498, 0.0, 0.9997, 0.02498, 0.0, 0.9997, 0.02498, 0.0, 0.9997, 0.02498, -0.01781, 0.9998, 0.0, -0.01781, 0.9998, 0.0, -0.01781, 0.9998, 0.0, 0.0, -0.05347, 0.9986, 0.0, -0.05347, 0.9986, 0.0, -0.05347, 0.9986, 0.0, -0.05347, 0.9986, 0.0, -0.05347, 0.9986, 0.0, -0.05347, 0.9986, 0.0, -0.05347, -0.9986, 0.0, -0.05347, -0.9986, 0.0, -0.05347, -0.9986, 0.0, -0.05347, -0.9986, 0.0, -0.05347, -0.9986, 0.0, -0.05347, -0.9986, 0.0, 0.0, -1.0, 0.0, 0.0, -1.0, 0.0, 0.0, -1.0, 0.0, 0.0, -1.0, 0.0, 0.0, -1.0, 0.0, 0.0, -1.0, 0.0, 0.0, 1.0, 0.0, 0.0, 1.0, 0.0, 0.0, 1.0, 0.0, 0.0, 1.0, 0.0, 0.0, 1.0, 0.0, 0.0, 1.0, 1.0, 1.02e-08, 0.0, 1.0, 6.316e-09, 0.0, 1.0, 3.276e-08, 0.0, 1.0, 6.316e-09, 0.0, 1.0, 1.02e-08, 0.0, 1.0, -1.45e-08, 0.0, 0.0, 1.0, 0.0, 0.0, 1.0, 0.0, 0.0, 1.0, 0.0, 0.0, 1.0, 0.0, 0.0, 1.0, 0.0, 0.0, 1.0, 0.0, -1.0, -1.106e-07, 0.0, -1.0, -1.168e-07, 0.0, -1.0, -7.734e-08, 0.0, -1.0, -1.168e-07, 0.0, -1.0, -1.106e-07, 0.0, -1.0, -1.529e-07, 0.0, 0.0, -1.0, 0.0, 0.0, -1.0, 0.0, 0.0, -1.0, 0.0, 0.0, -1.0, 0.0, 0.0, -1.0, 0.0, 0.0, -1.0, 0.0, -1.0, 0.0, 0.0, -1.0, 0.0, 0.0, -1.0, 0.0, 0.0, -1.0, 0.0, 0.0, -1.0, 0.0, 0.0, -1.0, 0.0, 0.0, 1.0, 0.0, 0.0, 1.0, 0.0, 0.0, 1.0, 0.0, 0.0, 1.0, 0.0, 0.0, 1.0, 0.0, 0.0, 1.0, 0.0, 0.0, 0.02632, -0.8574, -0.514, 0.02632, -0.8574, -0.514, 0.02632, -0.8574, -0.514, 0.02632, -0.8574, -0.514, 0.02632, -0.8574, -0.514, 0.02631, -0.8574, -0.514, 0.9853, -0.1707, 0.008273, 0.9853, -0.1707, 0.008273, 0.9853, -0.1707, 0.008273, 0.9866, -0.1533, 0.05654, 0.9866, -0.1533, 0.05654, 0.9866, -0.1533, 0.05654, 0.9893, -0.1458, 0.006871, 0.9893, -0.1458, 0.006871, 0.9893, -0.1458, 0.006871, 0.9905, -0.1331, 0.0354, 0.9905, -0.1331, 0.0354, 0.9905, -0.1331, 0.0354, 2.905e-05, 4.355e-05, 1.0, 2.703e-05, 4.648e-05, 1.0, 3.153e-05, 3.995e-05, 1.0, 2.703e-05, 4.648e-05, 1.0, 2.905e-05, 4.355e-05, 1.0, 2.455e-05, 5.008e-05, 1.0, -8.35e-05, 1.0, -4.349e-05, -8.533e-05, 1.0, -4.645e-05, -8.125e-05, 1.0, -3.984e-05, -8.533e-05, 1.0, -4.645e-05, -8.35e-05, 1.0, -4.349e-05, -8.758e-05, 1.0, -5.009e-05, -2.737e-05, -4.372e-05, -1.0, -2.921e-05, -4.631e-05, -1.0, -2.509e-05, -4.054e-05, -1.0, -2.921e-05, -4.631e-05, -1.0, -2.737e-05, -4.372e-05, -1.0, -3.149e-05, -4.949e-05, -1.0, 8.532e-05, -1.0, 4.352e-05, 8.352e-05, -1.0, 4.641e-05, 8.754e-05, -1.0, 3.996e-05, 8.352e-05, -1.0, 4.641e-05, 8.532e-05, -1.0, 4.352e-05, 8.13e-05, -1.0, 4.998e-05, 1.0, 7.902e-05, -2.981e-05, 1.0, 7.902e-05, -2.981e-05, 1.0, 7.902e-05, -2.981e-05, 1.0, 7.902e-05, -2.981e-05, 1.0, 7.902e-05, -2.981e-05, 1.0, 7.902e-05, -2.981e-05, -0.06772, 0.3566, 0.9318, -0.06772, 0.3566, 0.9318, -0.06772, 0.3566, 0.9318, -0.06772, 0.3566, 0.9318, -0.06772, 0.3566, 0.9318, -0.06772, 0.3566, 0.9318, 0.04362, 0.9341, -0.3543, 0.04362, 0.9341, -0.3543, 0.04362, 0.9341, -0.3543, 0.04362, 0.9341, -0.3543, 0.04362, 0.9341, -0.3543, 0.04362, 0.9341, -0.3543, -0.07873, -0.4085, 0.9094, -0.07873, -0.4085, 0.9094, -0.07873, -0.4085, 0.9094, -0.07873, -0.4085, 0.9094, -0.07873, -0.4085, 0.9094, -0.07873, -0.4085, 0.9094, -0.01719, 0.9119, 0.4101, -0.01719, 0.9119, 0.4101, -0.01719, 0.9119, 0.4101, -0.01719, 0.9119, 0.4101, -0.01719, 0.9119, 0.4101, -0.01719, 0.9119, 0.4101, 0.07872, 0.4091, -0.9091, 0.07872, 0.4091, -0.9091, 0.07872, 0.4091, -0.9091, 0.07872, 0.4091, -0.9091, 0.07872, 0.4091, -0.9091, 0.07872, 0.4091, -0.9091, -0.9693, 0.2437, 0.03327, -0.9705, 0.24, 0.02442, -0.9692, 0.244, 0.03399, -0.9705, 0.2399, 0.02408, -0.9705, 0.24, 0.02442, -0.9693, 0.2437, 0.03327, -0.8399, 0.5182, 0.161, -0.8399, 0.5183, 0.1611, -0.8399, 0.5183, 0.1611, -0.8399, 0.5183, 0.1612, -0.8399, 0.5183, 0.1611, -0.8399, 0.5183, 0.1611, -0.1221, -0.7778, -0.6166, -0.1221, -0.7778, -0.6166, -0.1221, -0.7778, -0.6166, -0.1221, -0.7778, -0.6166, -0.1221, -0.7778, -0.6166, -0.1221, -0.7778, -0.6166, 0.09417, 0.6094, -0.7873, 0.09417, 0.6094, -0.7873, 0.09417, 0.6094, -0.7873, 0.09417, 0.6094, -0.7873, 0.09417, 0.6094, -0.7873, 0.09417, 0.6094, -0.7873, -0.1615, -0.771, -0.6161, -0.1615, -0.771, -0.6161, -0.1615, -0.771, -0.6161, -0.1615, -0.771, -0.6161, -0.1615, -0.771, -0.6161, -0.1615, -0.771, -0.6161, -0.1615, -0.771, -0.6161, -0.1615, -0.771, -0.6161, -0.1615, -0.771, -0.6161, -0.1615, -0.771, -0.6161, -0.1615, -0.771, -0.6161, -0.1615, -0.771, -0.6161, -0.9824, 0.1852, 0.02582, -0.9824, 0.1852, 0.02582, -0.9824, 0.1852, 0.02581, -0.9824, 0.1852, 0.02582, -0.9824, 0.1852, 0.02582, -0.9824, 0.1852, 0.02583, -0.1615, -0.771, -0.6161, -0.1615, -0.771, -0.6161, -0.1615, -0.771, -0.6161, -0.1615, -0.771, -0.6161, -0.1615, -0.771, -0.6161, -0.1615, -0.771, -0.6161, -0.09417, -0.6094, 0.7873, -0.09417, -0.6094, 0.7873, -0.09417, -0.6094, 0.7873, -0.09417, -0.6094, 0.7873, -0.09417, -0.6094, 0.7873, -0.09416, -0.6094, 0.7873, -0.09417, -0.6094, 0.7873, -0.09417, -0.6094, 0.7873, -0.09417, -0.6094, 0.7873, -0.09417, -0.6094, 0.7873, -0.09417, -0.6094, 0.7873, -0.09417, -0.6094, 0.7873, 0.09417, 0.6094, -0.7873, 0.09417, 0.6094, -0.7873, 0.09417, 0.6094, -0.7873, 0.09417, 0.6094, -0.7873, 0.09417, 0.6094, -0.7873, 0.09416, 0.6094, -0.7873, -0.09417, -0.6094, 0.7873, -0.09417, -0.6094, 0.7873, -0.09417, -0.6094, 0.7873, -0.09417, -0.6094, 0.7873, -0.09417, -0.6094, 0.7873, -0.09417, -0.6094, 0.7873, -0.1615, -0.771, -0.6161, -0.1615, -0.771, -0.6161, -0.1615, -0.771, -0.6161, -0.1615, -0.771, -0.6161, -0.1615, -0.771, -0.6161, -0.1615, -0.771, -0.6161, -0.1221, -0.7778, -0.6166, -0.1221, -0.7778, -0.6166, -0.1221, -0.7778, -0.6166, -0.1221, -0.7778, -0.6166, -0.1221, -0.7778, -0.6166, -0.1221, -0.7778, -0.6166, -0.9824, 0.1852, 0.02583, -0.9824, 0.1852, 0.02582, -0.9824, 0.1852, 0.02582, -0.9824, 0.1852, 0.02582, -0.9824, 0.1852, 0.02583, -0.9824, 0.1852, 0.02582, -0.9824, 0.1852, 0.02582, -0.9824, 0.1852, 0.02582, -0.9824, 0.1852, 0.02583, -0.9824, 0.1852, 0.02582, -0.9824, 0.1852, 0.02582, -0.9824, 0.1852, 0.02582, -0.9824, 0.1852, 0.02582, -0.9824, 0.1852, 0.02582, -0.9824, 0.1852, 0.02582, -0.9824, 0.1852, 0.02582, -0.9824, 0.1852, 0.02582, -0.9824, 0.1852, 0.02582, -0.9824, 0.1852, 0.02583, -0.9824, 0.1852, 0.02582, -0.9824, 0.1852, 0.02582, -0.9824, 0.1852, 0.02582, -0.9824, 0.1852, 0.02583, -0.9824, 0.1852, 0.02582, -0.9824, 0.1852, 0.02582, -0.9824, 0.1852, 0.02582, -0.9824, 0.1852, 0.02582, -0.9824, 0.1852, 0.02582, -0.9824, 0.1852, 0.02582, -0.9824, 0.1852, 0.02582, -0.9824, 0.1852, 0.02582, -0.9824, 0.1852, 0.02582, -0.9824, 0.1852, 0.02582, -0.9824, 0.1852, 0.02582, -0.9824, 0.1852, 0.02582, -0.9824, 0.1852, 0.02582, 0.9824, -0.1852, -0.02582, 0.9824, -0.1852, -0.02582, 0.9824, -0.1852, -0.02582, 0.9824, -0.1852, -0.02582, 0.9824, -0.1852, -0.02582, 0.9824, -0.1852, -0.02582, 0.9824, -0.1852, -0.02582, 0.9824, -0.1852, -0.02582, 0.9824, -0.1852, -0.02582, 0.9824, -0.1852, -0.02582, 0.9824, -0.1852, -0.02582, 0.9824, -0.1852, -0.02582, 0.9824, -0.1852, -0.02582, 0.9824, -0.1852, -0.02582, 0.9824, -0.1852, -0.02582, 0.9824, -0.1852, -0.02582, 0.9824, -0.1852, -0.02582, 0.9824, -0.1852, -0.02582, 0.9824, -0.1852, -0.02582, 0.9824, -0.1852, -0.02582, 0.9824, -0.1852, -0.02582, 0.9824, -0.1852, -0.02582, 0.9824, -0.1852, -0.02582, 0.9824, -0.1852, -0.02582, 0.9824, -0.1852, -0.02582, 0.9824, -0.1852, -0.02582, 0.9824, -0.1852, -0.02582, 0.9824, -0.1852, -0.02582, 0.9824, -0.1852, -0.02582, 0.9824, -0.1852, -0.02582, 0.9824, -0.1852, -0.02582, 0.9824, -0.1852, -0.02582, 0.9824, -0.1852, -0.02582, 0.9824, -0.1852, -0.02582, 0.9824, -0.1852, -0.02582, 0.9824, -0.1852, -0.02582, 0.1615, 0.771, 0.6161, 0.1615, 0.771, 0.6161, 0.1615, 0.771, 0.6161, 0.1615, 0.771, 0.6161, 0.1615, 0.771, 0.6161, 0.1615, 0.771, 0.6161, 0.1615, 0.771, 0.6161, 0.1615, 0.771, 0.6161, 0.1615, 0.771, 0.6161, 0.09417, 0.6094, -0.7873, 0.09417, 0.6094, -0.7873, 0.09417, 0.6094, -0.7873, 0.09417, 0.6094, -0.7873, 0.09417, 0.6094, -0.7873, 0.09417, 0.6094, -0.7873, 0.09417, 0.6094, -0.7873, 0.09417, 0.6094, -0.7873, 0.09417, 0.6094, -0.7873, 0.09417, 0.6094, -0.7873, 0.09417, 0.6094, -0.7873, 0.09417, 0.6094, -0.7873, 0.09417, 0.6094, -0.7873, 0.09417, 0.6094, -0.7873, 0.09417, 0.6094, -0.7873, 0.09417, 0.6094, -0.7873, 0.09417, 0.6094, -0.7873, 0.09418, 0.6094, -0.7873, 0.9824, -0.1852, -0.02582, 0.9824, -0.1852, -0.02582, 0.9824, -0.1852, -0.02582, 0.9824, -0.1852, -0.02582, 0.9824, -0.1852, -0.02582, 0.9824, -0.1852, -0.02582, 0.9824, -0.1852, -0.02582, 0.9824, -0.1852, -0.02582, 0.9824, -0.1852, -0.02582, 0.9824, -0.1852, -0.02582, 0.9824, -0.1852, -0.02582, 0.9824, -0.1852, -0.02582, -0.09417, -0.6094, 0.7873, -0.09417, -0.6094, 0.7873, -0.09417, -0.6094, 0.7873, -0.09417, -0.6094, 0.7873, -0.09417, -0.6094, 0.7873, -0.09417, -0.6094, 0.7873, -0.09417, -0.6094, 0.7873, -0.09417, -0.6094, 0.7873, -0.09417, -0.6094, 0.7873, -0.09417, -0.6094, 0.7873, -0.09417, -0.6094, 0.7873, -0.09417, -0.6094, 0.7873, -0.09417, -0.6094, 0.7873, -0.09417, -0.6094, 0.7873, -0.09417, -0.6094, 0.7873, -0.09417, -0.6094, 0.7873, -0.09417, -0.6094, 0.7873, -0.09417, -0.6094, 0.7873, -0.1615, -0.771, -0.6161, -0.1615, -0.771, -0.6161, -0.1615, -0.771, -0.6161, -0.1615, -0.771, -0.6161, -0.1615, -0.771, -0.6161, -0.1615, -0.771, -0.6161, -0.1615, -0.771, -0.6161, -0.1615, -0.771, -0.6161, -0.1615, -0.771, -0.6161, -0.1615, -0.771, -0.6161, -0.1615, -0.771, -0.6161, -0.1615, -0.771, -0.6161, -0.1615, -0.771, -0.6161, -0.1615, -0.771, -0.6161, -0.1615, -0.771, -0.6161, -0.02629, -0.08795, -0.9958, -0.02629, -0.08796, -0.9958, -0.02629, -0.08795, -0.9958, -0.02629, -0.08796, -0.9958, -0.02629, -0.08795, -0.9958, -0.02629, -0.08796, -0.9958, -0.9853, -0.1071, -0.1333, -0.9853, -0.1071, -0.1333, -0.9853, -0.1071, -0.1333, -0.9905, -0.1069, -0.08689, -0.9905, -0.1069, -0.08689, -0.9905, -0.1069, -0.08689, -0.9893, -0.09127, -0.1139, -0.9893, -0.09127, -0.1139, -0.9893, -0.09127, -0.1139, -0.9866, -0.1359, -0.09082, -0.9866, -0.1359, -0.09082, -0.9866, -0.1359, -0.09082, 3.262e-06, -0.8091, 0.5877, 3.262e-06, -0.8091, 0.5877, 3.262e-06, -0.8091, 0.5877, 3.262e-06, -0.8091, 0.5877, 3.262e-06, -0.8091, 0.5877, 3.262e-06, -0.8091, 0.5877, 3.668e-05, 0.5877, 0.8091, 3.695e-05, 0.5877, 0.8091, 3.728e-05, 0.5877, 0.8091, 3.695e-05, 0.5877, 0.8091, 3.668e-05, 0.5877, 0.8091, 3.635e-05, 0.5877, 0.8091, -3.428e-06, 0.8091, -0.5877, -3.562e-06, 0.8091, -0.5877, -3.728e-06, 0.8091, -0.5877, -3.562e-06, 0.8091, -0.5877, -3.428e-06, 0.8091, -0.5877, -3.262e-06, 0.8091, -0.5877, -3.635e-05, -0.5877, -0.8091, -3.635e-05, -0.5877, -0.8091, -3.635e-05, -0.5877, -0.8091, -3.635e-05, -0.5877, -0.8091, -3.635e-05, -0.5877, -0.8091, -3.635e-05, -0.5877, -0.8091, -1.0, 2.348e-05, 3.232e-05, -1.0, 2.348e-05, 3.232e-05, -1.0, 2.348e-05, 3.232e-05, -1.0, 2.348e-05, 3.232e-05, -1.0, 2.348e-05, 3.232e-05, -1.0, 2.348e-05, 3.232e-05, 0.06774, -0.5444, 0.8361, 0.06774, -0.5444, 0.8361, 0.06774, -0.5444, 0.8361, 0.06774, -0.5444, 0.8361, 0.06774, -0.5444, 0.8361, 0.06773, -0.5444, 0.8361, -0.04367, 0.8356, 0.5477, -0.04367, 0.8356, 0.5477, -0.04367, 0.8356, 0.5477, -0.04367, 0.8356, 0.5477, -0.04367, 0.8356, 0.5477, -0.04367, 0.8356, 0.5477, 0.07878, -0.9758, 0.2039, 0.07878, -0.9758, 0.2039, 0.07878, -0.9758, 0.2039, 0.07878, -0.9758, 0.2039, 0.07878, -0.9758, 0.2039, 0.07877, -0.9758, 0.2039, 0.01716, 0.204, 0.9788, 0.01716, 0.204, 0.9788, 0.01716, 0.204, 0.9788, 0.01716, 0.204, 0.9788, 0.01716, 0.204, 0.9788, 0.01716, 0.204, 0.9788, -0.07876, 0.976, -0.2032, -0.07876, 0.976, -0.2032, -0.07876, 0.976, -0.2032, -0.07876, 0.976, -0.2032, -0.07876, 0.976, -0.2032, -0.07877, 0.976, -0.2032, 0.9692, 0.1159, 0.2174, 0.9692, 0.1159, 0.2174, 0.9692, 0.1159, 0.2174, 0.9705, 0.1215, 0.2083, 0.9705, 0.1215, 0.2083, 0.9705, 0.1215, 0.2083, 0.8399, 0.1743, 0.514, 0.8399, 0.1743, 0.514, 0.8399, 0.1743, 0.514, 0.8398, 0.1742, 0.5141, 0.8398, 0.1742, 0.5141, 0.8398, 0.1742, 0.5141, -0.1118, 0.07269, -0.9911, -0.1118, 0.07269, -0.9911, -0.1118, 0.07269, -0.9911, -0.1118, 0.07269, -0.9911, -0.1118, 0.07269, -0.9911, -0.1118, 0.07269, -0.9911, 0.05986, 0.996, 0.06631, 0.05986, 0.996, 0.06631, 0.05986, 0.996, 0.06631, 0.05986, 0.996, 0.06631, 0.05986, 0.996, 0.06631, 0.05987, 0.996, 0.0663, -0.07202, 0.07056, -0.9949, -0.07202, 0.07056, -0.9949, -0.07203, 0.07055, -0.9949, -0.07202, 0.07056, -0.9949, -0.07202, 0.07056, -0.9949, -0.07201, 0.07057, -0.9949, -0.07203, 0.07056, -0.9949, -0.07203, 0.07056, -0.9949, -0.07203, 0.07056, -0.9949, -0.07203, 0.07056, -0.9949, -0.07203, 0.07056, -0.9949, -0.07203, 0.07056, -0.9949, 0.9956, -0.05478, -0.07596, 0.9956, -0.05478, -0.07596, 0.9956, -0.05478, -0.07596, 0.9956, -0.05478, -0.07596, 0.9956, -0.05478, -0.07596, 0.9956, -0.05478, -0.07596, -0.07202, 0.07056, -0.9949, -0.07202, 0.07056, -0.9949, -0.07203, 0.07057, -0.9949, -0.07202, 0.07056, -0.9949, -0.07202, 0.07056, -0.9949, -0.07201, 0.07056, -0.9949, -0.05986, -0.996, -0.06631, -0.05986, -0.996, -0.06631, -0.05986, -0.996, -0.06631, -0.05986, -0.996, -0.06631, -0.05986, -0.996, -0.06631, -0.05987, -0.996, -0.0663, -0.05987, -0.996, -0.06631, -0.05987, -0.996, -0.06631, -0.05987, -0.996, -0.06631, -0.05987, -0.996, -0.06631, -0.05987, -0.996, -0.06631, -0.05987, -0.996, -0.06631, 0.05987, 0.996, 0.06631, 0.05986, 0.996, 0.06631, 0.05987, 0.996, 0.0663, 0.05986, 0.996, 0.06631, 0.05987, 0.996, 0.06631, 0.05986, 0.996, 0.06631, -0.05987, -0.996, -0.06631, -0.05986, -0.996, -0.06631, -0.05986, -0.996, -0.06631, -0.05986, -0.996, -0.06631, -0.05987, -0.996, -0.06631, -0.05987, -0.996, -0.0663, -0.07203, 0.07056, -0.9949, -0.07203, 0.07056, -0.9949, -0.07203, 0.07056, -0.9949, -0.07203, 0.07056, -0.9949, -0.07203, 0.07056, -0.9949, -0.07203, 0.07056, -0.9949, -0.1118, 0.07269, -0.9911, -0.1118, 0.0727, -0.9911, -0.1118, 0.07271, -0.9911, -0.1118, 0.0727, -0.9911, -0.1118, 0.07269, -0.9911, -0.1118, 0.07269, -0.9911, -0.9956, 0.05478, 0.07596, -0.9956, 0.05479, 0.07596, -0.9956, 0.05478, 0.07596, -0.9956, 0.05479, 0.07596, -0.9956, 0.05478, 0.07596, -0.9956, 0.05478, 0.07596, -0.9956, 0.05478, 0.07596, -0.9956, 0.05478, 0.07596, -0.9956, 0.05478, 0.07596, -0.9956, 0.05478, 0.07596, -0.9956, 0.05478, 0.07596, -0.9956, 0.05479, 0.07596, -0.9956, 0.05479, 0.07595, -0.9956, 0.05479, 0.07596, -0.9956, 0.05478, 0.07596, -0.9956, 0.05479, 0.07596, -0.9956, 0.05479, 0.07595, -0.9956, 0.05479, 0.07596, -0.9956, 0.05478, 0.07596, -0.9956, 0.05479, 0.07596, -0.9956, 0.05479, 0.07595, -0.9956, 0.05479, 0.07596, -0.9956, 0.05478, 0.07596, -0.9956, 0.05478, 0.07596, -0.9956, 0.05478, 0.07596, -0.9956, 0.05478, 0.07596, -0.9956, 0.05478, 0.07596, -0.9956, 0.05478, 0.07596, -0.9956, 0.05478, 0.07596, -0.9956, 0.05478, 0.07596, -0.9956, 0.05478, 0.07596, -0.9956, 0.05478, 0.07596, -0.9956, 0.05478, 0.07596, -0.9956, 0.05478, 0.07596, -0.9956, 0.05478, 0.07596, -0.9956, 0.05478, 0.07596, 0.9956, -0.05479, -0.07596, 0.9956, -0.05478, -0.07596, 0.9956, -0.05479, -0.07596, 0.9956, -0.05479, -0.07596, 0.9956, -0.05478, -0.07596, 0.9956, -0.05479, -0.07596, 0.9956, -0.05478, -0.07596, 0.9956, -0.05478, -0.07596, 0.9956, -0.05479, -0.07596, 0.9956, -0.05478, -0.07596, 0.9956, -0.05478, -0.07596, 0.9956, -0.05478, -0.07596, 0.9956, -0.05478, -0.07596, 0.9956, -0.05478, -0.07596, 0.9956, -0.05478, -0.07596, 0.9956, -0.0548, -0.07597, 0.9956, -0.05479, -0.07596, 0.9956, -0.05479, -0.07596, 0.9956, -0.05478, -0.07596, 0.9956, -0.05479, -0.07596, 0.9956, -0.05479, -0.07596, 0.9956, -0.05479, -0.07596, 0.9956, -0.05479, -0.07596, 0.9956, -0.05478, -0.07596, 0.9956, -0.05479, -0.07596, 0.9956, -0.05479, -0.07596, 0.9956, -0.05479, -0.07596, 0.9956, -0.05479, -0.07596, 0.9956, -0.05479, -0.07596, 0.9956, -0.05479, -0.07596, 0.9956, -0.05479, -0.07596, 0.9956, -0.05479, -0.07596, 0.9956, -0.05478, -0.07596, 0.9956, -0.05478, -0.07596, 0.9956, -0.05478, -0.07596, 0.9956, -0.05479, -0.07596, 0.07202, -0.07056, 0.9949, 0.07202, -0.07056, 0.9949, 0.07202, -0.07056, 0.9949, 0.07202, -0.07056, 0.9949, 0.07202, -0.07056, 0.9949, 0.07202, -0.07056, 0.9949, 0.07202, -0.07056, 0.9949, 0.07202, -0.07056, 0.9949, 0.07202, -0.07056, 0.9949, -0.05987, -0.996, -0.06631, -0.05987, -0.996, -0.0663, -0.05987, -0.996, -0.0663, -0.05987, -0.996, -0.0663, -0.05987, -0.996, -0.06631, -0.05987, -0.996, -0.06631, -0.05987, -0.996, -0.06631, -0.05987, -0.996, -0.06631, -0.05987, -0.996, -0.06631, -0.05987, -0.996, -0.06631, -0.05987, -0.996, -0.06631, -0.05987, -0.996, -0.06631, -0.05986, -0.996, -0.06631, -0.05987, -0.996, -0.06631, -0.05987, -0.996, -0.06631, -0.05987, -0.996, -0.06631, -0.05986, -0.996, -0.06631, -0.05986, -0.996, -0.06631, 0.05987, 0.996, 0.06631, 0.05987, 0.996, 0.06631, 0.05987, 0.996, 0.0663, 0.05987, 0.996, 0.0663, 0.05987, 0.996, 0.0663, 0.05987, 0.996, 0.06631, 0.05987, 0.996, 0.0663, 0.05987, 0.996, 0.0663, 0.05987, 0.996, 0.0663, 0.05987, 0.996, 0.06631, 0.05987, 0.996, 0.0663, 0.05987, 0.996, 0.0663, 0.05987, 0.996, 0.06631, 0.05987, 0.996, 0.0663, 0.05987, 0.996, 0.06631, 0.05987, 0.996, 0.0663, 0.05987, 0.996, 0.06631, 0.05987, 0.996, 0.06631, -0.9956, 0.05479, 0.07596, -0.9956, 0.05479, 0.07595, -0.9956, 0.05478, 0.07596, -0.9956, 0.05478, 0.07596, -0.9956, 0.05478, 0.07596, -0.9956, 0.05479, 0.07595, -0.9956, 0.05478, 0.07596, -0.9956, 0.05478, 0.07596, -0.9956, 0.05478, 0.07596, -0.9956, 0.05478, 0.07596, -0.9956, 0.05478, 0.07596, -0.9956, 0.05478, 0.07596, -0.07202, 0.07056, -0.9949, -0.07202, 0.07056, -0.9949, -0.07202, 0.07056, -0.9949, -0.07202, 0.07056, -0.9949, -0.07202, 0.07056, -0.9949, -0.07202, 0.07056, -0.9949, -0.07203, 0.07056, -0.9949, -0.07202, 0.07056, -0.9949, -0.07202, 0.07056, -0.9949, -0.07203, 0.07056, -0.9949, -0.07202, 0.07056, -0.9949, -0.07203, 0.07056, -0.9949, -0.07202, 0.07056, -0.9949, -0.07203, 0.07056, -0.9949, -0.07203, 0.07056, -0.9949])] * 3)])
me_cube = bpy.data.meshes.new('Cube')
me_cube.from_pydata([(-0.5, -0.5, 0.5), (0.5, -0.5, 0.5), (0.5, 0.5, 0.5), (-0.5, 0.5, 0.5), (-0.5, -0.5, -0.5), (0.5, -0.5, -0.5), (0.5, 0.5, -0.5), (-0.5, 0.5, -0.5)], [], [(0, 1, 2, 3), (4, 7, 6, 5), (0, 4, 5, 1), (1, 5, 6, 2), (2, 6, 7, 3), (4, 0, 3, 7)])
me_cube.materials.append(mat_blank)
me_cube.use_remesh_preserve_volume = False
me_cube.use_remesh_preserve_attributes = False
me_cube.use_mirror_vertex_groups = False
me_cube.update()

# ---- objects
ob_sphere = bpy.data.objects.new('sphere', me_icosphere)
ob_arrow = bpy.data.objects.new('arrow', me_cube_003)
ob_ring = bpy.data.objects.new('ring', me_cube_002)
ob_cylinder = bpy.data.objects.new('cylinder', me_cube_001)
ob_player_base_mesh_042 = bpy.data.objects.new('player_base_Mesh.042', me_player_base_mesh_042)
ob_cube = bpy.data.objects.new('cube', me_cube)
ob_lamp = bpy.data.objects.new('Lamp', light_lamp)
ob_camera = bpy.data.objects.new('Camera', cam_camera)

# ---- transforms, parenting, visibility, modifiers, constraints
ob_sphere.location = (0.0, 0.0, 0.0)
ob_sphere.lineart.crease_threshold = 0.0
ob_arrow.location = (0.0, 0.0, 0.0)
ob_arrow.lock_rotations_4d = False
ob_arrow.empty_display_type = 'ARROWS'
ob_arrow.lineart.crease_threshold = 0.0
ob_ring.location = (0.0, 0.0, 0.0)
ob_ring.lock_rotations_4d = False
ob_ring.empty_display_type = 'ARROWS'
ob_ring.lineart.crease_threshold = 0.0
ob_cylinder.location = (0.0, 0.0, 0.0)
ob_cylinder.lock_rotations_4d = False
ob_cylinder.empty_display_type = 'ARROWS'
ob_cylinder.lineart.crease_threshold = 0.0
ob_player_base_mesh_042.location = (0.0, 0.0, 0.0)
ob_player_base_mesh_042.rotation_euler = (1.571, -0.0, 0.0)
ob_player_base_mesh_042.hide_select = True
ob_player_base_mesh_042.lineart.crease_threshold = 0.0
ob_cube.location = (0.0, 0.0, 0.0)
ob_cube.lock_rotations_4d = False
ob_cube.empty_display_type = 'ARROWS'
ob_cube.lineart.crease_threshold = 0.0
ob_lamp.location = (4.076, 1.005, 5.904)
ob_lamp.rotation_euler = (0.6503, 0.05522, 1.866)
ob_lamp.lock_rotations_4d = False
ob_lamp.empty_display_type = 'ARROWS'
ob_lamp.color = (0.0, 0.0, 0.0, 0.0)
ob_lamp.lineart.crease_threshold = 0.0
ob_camera.location = (7.481, -6.508, 5.344)
ob_camera.rotation_euler = (1.109, 0.0, 0.8149)
ob_camera.lock_rotations_4d = False
ob_camera.empty_display_type = 'ARROWS'
ob_camera.color = (0.0, 0.0, 0.0, 0.0)
ob_camera.display_type = 'WIRE'
ob_camera.lineart.crease_threshold = 0.0

# ---- collection membership
col_collection_1.objects.link(ob_sphere)
col_collection_1.objects.link(ob_arrow)
col_collection_1.objects.link(ob_ring)
col_collection_1.objects.link(ob_cylinder)
col_collection_1.objects.link(ob_player_base_mesh_042)
col_collection_1.objects.link(ob_cube)
col_collection_1.objects.link(ob_lamp)
col_collection_1.objects.link(ob_camera)

# ---- scene / render settings (as saved in the file)
scene.camera = ob_camera
scene.frame_start = 1; scene.frame_end = 250; scene.frame_set(1)
scene.render.engine = 'BLENDER_EEVEE_NEXT'
scene.render.resolution_percentage = 50
scene.render.dither_intensity = 0.0
scene.cycles.use_denoising = False
scene.cycles.samples = 128
scene.cycles.sampling_pattern = 'TABULATED_SOBOL'
scene.cycles.use_adaptive_sampling = False
scene.cycles.use_light_tree = False
scene.cycles.blur_glossy = 0.0
scene.cycles.sample_clamp_indirect = 0.0
scene.view_settings.view_transform = 'Raw'
bpy.context.view_layer.update()
